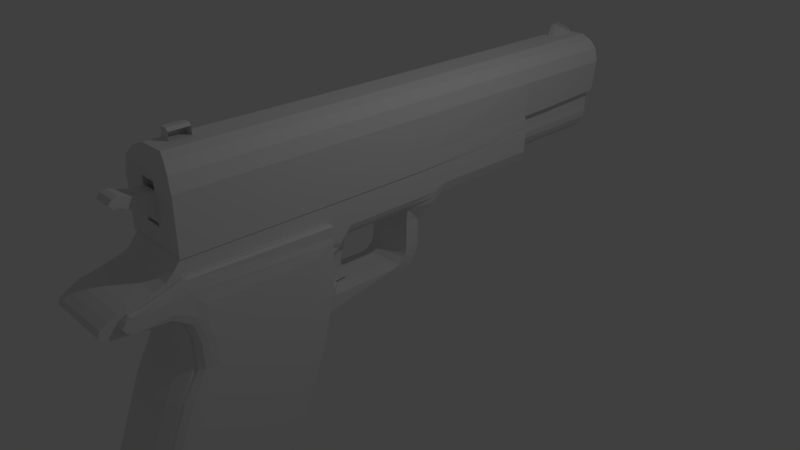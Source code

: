 # Source: 1911_Colt.blend  (saved by Blender 2.78.0; exported with 4.5.12 LTS)
import bpy
from mathutils import Matrix  # noqa: F401  (used for matrix-valued properties, if any)

bpy.ops.wm.read_factory_settings(use_empty=True)
scene = bpy.context.scene
scene.name = 'Scene'

# ---- collections
col_collection_1 = bpy.data.collections.new('Collection 1'); scene.collection.children.link(col_collection_1)

# ---- materials (node trees are filled in below, after node groups)
mat_material = bpy.data.materials.new('Material')
mat_material.alpha_threshold = 0.0
mat_material.use_transparent_shadow = False
mat_material.roughness = 0.5
mat_material.line_color = (0.0, 0.0, 0.0, 1.0)

# ---- material node trees

# ---- world
world_world = bpy.data.worlds.new('World'); scene.world = world_world
world_world.color = (0.05088, 0.05088, 0.05088)
world_world.use_sun_shadow = False
world_world.sun_shadow_jitter_overblur = 0.0
world_world.cycles.sampling_method = 'MANUAL'

# ---- cameras
cam_camera = bpy.data.cameras.new('Camera')
cam_camera.clip_end = 100.0
cam_camera.lens = 35.0
cam_camera.sensor_width = 32.0
cam_camera.sensor_height = 18.0
cam_camera.ortho_scale = 7.314
cam_camera.dof.focus_distance = 0.0
cam_camera.dof.aperture_fstop = 128.0

# ---- lights
light_lamp = bpy.data.lights.new('Lamp', 'POINT')
light_lamp.transmission_factor = 0.0
light_lamp.cutoff_distance = 30.0
light_lamp.energy = 100.0
light_lamp.shadow_buffer_clip_start = 1.001
light_lamp.shadow_soft_size = 0.1
light_lamp.shadow_maximum_resolution = 0.006
light_lamp.use_absolute_resolution = True

# ---- meshes
me_cylinder = bpy.data.meshes.new('Cylinder')
me_cylinder.from_pydata([(-1.057, -15.07, 24.63), (-1.059, -11.08, 23.76), (-1.045, -15.93, 20.64), (-1.048, -11.95, 19.77), (0.3467, -15.93, 20.64), (0.3443, -11.94, 19.78), (0.3349, -15.07, 24.63), (0.3325, -11.08, 23.76), (-1.061, -8.069, 23.11), (-1.049, -8.935, 19.12), (0.3307, -8.068, 23.11), (0.3424, -8.934, 19.12), (-1.063, -5.801, 22.62), (-1.051, -6.667, 18.63), (0.3293, -5.8, 22.62), (0.3411, -6.665, 18.63), (-1.057, -14.57, 24.52), (-1.045, -15.44, 20.53), (0.3346, -14.57, 24.52), (0.3464, -15.44, 20.53), (-1.044, -15.47, 20.32), (-1.044, -15.97, 20.43), (0.3477, -15.97, 20.43), (0.3474, -15.47, 20.32), (-1.043, -15.59, 19.79), (-1.043, -16.08, 19.9), (0.3493, -16.08, 19.91), (0.349, -15.58, 19.8), (-1.042, -15.67, 19.4), (-1.041, -16.17, 19.5), (0.3505, -16.17, 19.51), (0.3502, -15.67, 19.4), (-1.16, -15.69, 20.58), (0.3348, -14.82, 24.58), (0.3465, -15.69, 20.59), (-1.172, -14.82, 24.57), (-1.159, -15.72, 20.37), (0.3476, -15.72, 20.38), (-1.157, -15.83, 19.85), (0.3491, -15.83, 19.85), (-1.156, -15.92, 19.35), (0.3503, -15.92, 19.36), (-0.752, -4.854, 16.94), (-0.752, -3.979, 16.41), (-0.7081, -4.99, 15.73), (-0.7081, -4.05, 15.3), (0.4548, -4.854, 16.94), (0.4548, -3.979, 16.41), (0.4109, -4.99, 15.73), (0.4109, -4.05, 15.3), (-0.7081, -5.611, 15.91), (-0.752, -5.613, 17.27), (0.4109, -5.611, 15.91), (0.4548, -5.613, 17.27), (-0.7081, -5.994, 15.87), (-0.752, -6.027, 17.27), (0.4109, -5.994, 15.87), (0.4548, -6.027, 17.27), (-0.7081, -6.272, 15.83), (-0.752, -6.326, 17.27), (0.4109, -6.272, 15.83), (0.4548, -6.326, 17.27), (-0.7081, -6.576, 15.58), (-0.752, -6.654, 17.27), (0.4109, -6.576, 15.58), (0.4548, -6.654, 17.27), (0.1939, -4.944, 15.61), (0.1939, -3.93, 15.14), (0.1939, -4.854, 16.94), (0.1939, -3.979, 16.41), (0.1939, -5.613, 15.8), (0.1939, -5.613, 17.27), (0.1939, -6.027, 15.76), (0.1939, -6.027, 17.27), (0.1939, -6.326, 15.72), (0.1939, -6.326, 17.27), (0.1939, -6.654, 15.44), (0.1939, -6.654, 17.27), (-0.3342, -4.944, 15.61), (-0.3342, -3.979, 16.41), (-0.3342, -5.613, 15.8), (-0.3342, -6.027, 15.76), (-0.3342, -6.326, 15.72), (-0.3342, -6.654, 15.44), (-0.3342, -3.93, 15.14), (-0.3342, -4.854, 16.94), (-0.3342, -5.613, 17.27), (-0.3342, -6.027, 17.27), (-0.3342, -6.326, 17.27), (-0.3342, -6.654, 17.27), (-0.4419, 1.083, 23.08), (-0.4419, 2.021, 23.08), (-0.4419, 1.083, 22.14), (-0.4419, 2.021, 22.14), (-0.1078, 1.083, 23.08), (-0.1078, 2.021, 22.14), (-0.1078, 2.021, 23.08), (-0.1078, 1.083, 22.14), (0.02722, 1.083, 22.14), (0.02722, 1.906, 22.14), (0.02722, 1.083, 23.08), (0.02722, 1.906, 23.08), (0.0, 1.0, -0.9983), (0.1951, 0.9808, -0.9983), (0.3827, 0.9239, -0.9983), (0.5556, 0.8315, -0.9983), (0.7071, 0.7071, -0.9983), (0.8315, 0.5556, -0.9983), (0.9239, 0.3827, -0.9983), (0.9808, 0.1951, -0.9983), (1.0, 7.557e-08, -0.9983), (0.9808, -0.1951, -0.9983), (0.9239, -0.3827, -0.9983), (0.8315, -0.5556, -0.9983), (0.7071, -0.7071, -0.9983), (0.5556, -0.8315, -0.9983), (0.3827, -0.9239, -0.9983), (0.1951, -0.9808, -0.9983), (-3.258e-07, -1.0, -0.9983), (-0.1951, -0.9808, -0.9983), (-0.3827, -0.9239, -0.9983), (-0.5556, -0.8315, -0.9983), (-0.7071, -0.7071, -0.9983), (-0.8315, -0.5556, -0.9983), (-0.9239, -0.3827, -0.9983), (-0.9808, -0.1951, -0.9983), (-1.0, 9.657e-07, -0.9983), (-0.9808, 0.1951, -0.9983), (-0.9239, 0.3827, -0.9983), (-0.8315, 0.5556, -0.9983), (-0.7071, 0.7071, -0.9983), (-0.5556, 0.8315, -0.9983), (-0.3827, 0.9239, -0.9983), (-0.1951, 0.9808, -0.9983), (2.718e-08, 0.7711, -0.9983), (0.1504, 0.7563, -0.9983), (0.2951, 0.7124, -0.9983), (0.4284, 0.6412, -0.9983), (0.5453, 0.5453, -0.9983), (0.6412, 0.4284, -0.9983), (0.7124, 0.2951, -0.9983), (0.7563, 0.1504, -0.9983), (0.7711, 1.235e-07, -0.9983), (0.7563, -0.1504, -0.9983), (0.7124, -0.2951, -0.9983), (0.6412, -0.4284, -0.9983), (0.5453, -0.5453, -0.9983), (0.4284, -0.6412, -0.9983), (0.2951, -0.7124, -0.9983), (0.1504, -0.7563, -0.9983), (-2.241e-07, -0.7711, -0.9983), (-0.1504, -0.7563, -0.9983), (-0.2951, -0.7124, -0.9983), (-0.4284, -0.6412, -0.9983), (-0.5453, -0.5453, -0.9983), (-0.6412, -0.4284, -0.9983), (-0.7124, -0.2951, -0.9983), (-0.7563, -0.1504, -0.9983), (-0.7711, 8.099e-07, -0.9983), (-0.7563, 0.1504, -0.9983), (-0.7124, 0.2951, -0.9983), (-0.6412, 0.4284, -0.9983), (-0.5453, 0.5453, -0.9983), (-0.4284, 0.6412, -0.9983), (-0.2951, 0.7124, -0.9983), (-0.1504, 0.7563, -0.9983), (0.0, 1.0, 0.08972), (0.1951, 0.9808, 0.08972), (0.3827, 0.9239, 0.08972), (0.5556, 0.8315, 0.08972), (0.7071, 0.7071, 0.08972), (0.8315, 0.5556, 0.08972), (0.9239, 0.3827, 0.08972), (0.9808, 0.1951, 0.08972), (1.0, 7.942e-08, 0.08972), (0.9808, -0.1951, 0.08972), (0.9239, -0.3827, 0.08972), (0.8315, -0.5556, 0.08972), (0.7071, -0.7071, 0.08972), (0.5556, -0.8315, 0.08972), (0.3827, -0.9239, 0.08972), (0.1951, -0.9808, 0.08972), (-3.258e-07, -1.0, 0.08972), (-0.1951, -0.9808, 0.08972), (-0.3827, -0.9239, 0.08972), (-0.5556, -0.8315, 0.08972), (-0.7071, -0.7071, 0.08972), (-0.8315, -0.5556, 0.08972), (-0.9239, -0.3827, 0.08972), (-0.9808, -0.1951, 0.08972), (-1.0, 9.695e-07, 0.08972), (-0.9808, 0.1951, 0.08972), (-0.9239, 0.3827, 0.08972), (-0.8315, 0.5556, 0.08972), (-0.7071, 0.7071, 0.08972), (-0.5556, 0.8315, 0.08972), (-0.3827, 0.9239, 0.08972), (-0.1951, 0.9808, 0.08972), (-1.809, -13.84, 26.7), (-1.809, -7.93, 24.41), (-1.809, -14.6, 20.63), (-1.809, -8.103, 18.11), (-1.809, -5.581, 23.78), (-1.809, -5.753, 17.56), (-1.809, -4.645, 24.03), (-1.809, -4.817, 17.54), (-1.809, -2.802, 24.09), (-1.809, -2.974, 17.49), (-1.809, -4.139, 24.81), (-1.809, -3.054, 24.76), (-1.809, -4.041, 25.95), (-1.809, -3.349, 25.9), (-1.809, -4.019, 26.36), (-1.809, -3.389, 26.31), (0.4132, -14.6, 20.63), (0.4132, -8.103, 18.11), (0.4132, -13.84, 27.06), (0.4132, -7.93, 24.77), (0.4132, -5.753, 17.56), (0.4132, -5.581, 23.94), (0.4132, -4.817, 17.54), (0.4132, -4.645, 24.19), (0.4132, -2.974, 17.49), (0.4132, -2.802, 24.09), (0.4132, -4.196, 24.81), (0.4132, -3.054, 24.76), (0.4132, -4.098, 25.95), (0.4132, -3.349, 25.9), (0.4132, -4.019, 26.36), (0.4132, -3.389, 26.31), (-1.861, -3.723, 24.14), (-1.809, -3.896, 17.51), (-1.861, -3.625, 24.79), (-1.809, -3.723, 25.92), (-1.809, -3.704, 26.64), (0.4132, -3.704, 26.64), (0.4132, -3.896, 17.51), (-1.809, -3.435, 17.5), (0.4132, -3.499, 26.48), (0.4132, -3.435, 17.5), (-1.861, -3.263, 24.12), (-1.861, -3.34, 24.78), (-1.809, -3.536, 25.91), (-1.809, -3.499, 26.48), (-1.861, -4.184, 24.17), (-1.861, -3.911, 24.8), (-1.809, -3.911, 25.94), (-1.809, -3.882, 26.53), (-1.809, -4.357, 17.53), (0.4132, -3.882, 26.53), (0.4132, -4.357, 17.53), (-1.459, -14.6, 20.63), (-1.459, -7.93, 24.77), (-1.459, -5.581, 23.94), (-1.459, -4.645, 24.19), (-1.459, -2.802, 24.09), (-1.459, -4.196, 24.81), (-1.459, -3.054, 24.76), (-1.459, -4.098, 25.95), (-1.459, -3.349, 25.9), (-1.459, -4.019, 26.36), (-1.459, -3.389, 26.31), (-1.459, -8.103, 18.11), (-1.459, -13.84, 27.06), (-1.459, -5.753, 17.56), (-1.459, -4.817, 17.54), (-1.459, -2.974, 17.49), (-1.459, -3.704, 26.64), (-1.459, -3.896, 17.51), (-1.459, -3.499, 26.48), (-1.459, -3.435, 17.5), (-1.459, -4.357, 17.53), (-1.459, -3.882, 26.53), (-0.6402, -8.103, 18.11), (-0.6402, -13.84, 27.06), (-0.6402, -5.753, 17.56), (-0.6402, -4.817, 17.54), (-0.6402, -2.974, 17.49), (-0.6402, -3.896, 17.51), (-0.6402, -3.435, 17.5), (-0.6402, -4.357, 17.53), (-0.6402, -14.6, 20.63), (-0.6402, -7.93, 24.77), (-0.6402, -5.581, 23.94), (-0.6402, -4.645, 24.19), (-0.6402, -2.802, 24.09), (-0.6402, -4.196, 24.81), (-0.6402, -3.054, 24.76), (-0.6402, -4.098, 25.95), (-0.6402, -3.349, 25.9), (-0.6402, -4.019, 26.36), (-0.6402, -3.389, 26.31), (-0.6402, -3.704, 26.64), (-0.6402, -3.499, 26.48), (-0.6402, -3.882, 26.53), (-1.809, -6.928, 17.84), (-1.809, -6.756, 23.74), (0.4132, -6.756, 24.0), (0.4132, -6.928, 17.84), (-1.459, -6.756, 24.0), (-1.459, -6.928, 17.84), (-0.6402, -6.928, 17.84), (-0.6402, -6.756, 24.0), (-1.634, -14.6, 20.54), (-1.634, -7.93, 24.68), (-1.634, -5.581, 23.95), (-1.634, -4.645, 24.21), (-1.634, -2.742, 24.09), (-1.634, -4.218, 24.81), (-1.634, -2.994, 24.76), (-1.634, -4.119, 25.95), (-1.634, -3.289, 25.9), (-1.634, -4.068, 26.36), (-1.634, -3.329, 26.31), (-1.634, -3.704, 26.68), (-1.634, -3.499, 26.52), (-1.634, -3.882, 26.56), (-1.634, -8.103, 18.03), (-1.634, -13.84, 26.97), (-1.634, -5.753, 17.48), (-1.634, -4.817, 17.45), (-1.634, -2.914, 17.49), (-1.634, -3.896, 17.43), (-1.634, -3.435, 17.42), (-1.634, -4.357, 17.44), (-1.634, -6.756, 23.96), (-1.634, -6.928, 17.75), (-1.473, -7.03, 17.4), (-1.473, -5.855, 17.12), (-1.297, -5.855, 17.04), (-1.122, -5.855, 17.12), (-1.122, -7.03, 17.4), (-1.297, -7.03, 17.31), (-1.872, -13.8, 20.68), (-1.872, -13.11, 26.16), (-1.872, -7.777, 24.09), (-1.872, -7.933, 18.41), (-1.872, -5.657, 23.53), (-1.872, -5.813, 17.92), (-1.872, -6.873, 18.17), (-1.872, -6.717, 23.49), (-1.872, -4.813, 23.76), (-1.872, -4.969, 17.9), (-1.872, -4.397, 23.88), (-1.872, -3.566, 23.83), (-1.872, -3.982, 23.86), (-1.872, -4.553, 17.89), (-1.872, -4.137, 17.87), (-1.872, -3.721, 17.86), (-1.911, -12.75, 20.76), (-1.911, -12.16, 25.46), (-1.911, -7.578, 23.69), (-1.911, -7.711, 18.81), (-1.911, -5.757, 23.2), (-1.911, -5.891, 18.38), (-1.911, -6.801, 18.59), (-1.911, -6.667, 23.17), (-1.911, -5.032, 23.4), (-1.911, -5.165, 18.36), (-1.911, -4.675, 23.5), (-1.911, -3.96, 23.46), (-1.911, -4.317, 23.48), (-1.911, -4.808, 18.35), (-1.911, -4.451, 18.34), (-1.911, -4.094, 18.33), (1.974, -13.84, 26.7), (1.974, -7.93, 24.41), (1.974, -14.6, 20.63), (1.974, -8.103, 18.11), (1.974, -5.581, 23.78), (1.974, -5.753, 17.56), (1.974, -4.645, 24.03), (1.974, -4.817, 17.54), (1.974, -2.802, 24.09), (1.974, -2.974, 17.49), (1.974, -4.139, 24.81), (1.974, -3.054, 24.76), (1.974, -4.041, 25.95), (1.974, -3.349, 25.9), (1.974, -4.019, 26.36), (1.974, -3.389, 26.31), (-0.2484, -14.6, 20.63), (-0.2484, -8.103, 18.11), (-0.2484, -13.84, 27.06), (-0.2484, -7.93, 24.77), (-0.2484, -5.753, 17.56), (-0.2484, -5.581, 23.94), (-0.2484, -4.817, 17.54), (-0.2484, -4.645, 24.19), (-0.2484, -2.974, 17.49), (-0.2484, -2.802, 24.09), (-0.2484, -4.196, 24.81), (-0.2484, -3.054, 24.76), (-0.2484, -4.098, 25.95), (-0.2484, -3.349, 25.9), (-0.2484, -4.019, 26.36), (-0.2484, -3.389, 26.31), (2.026, -3.723, 24.14), (1.974, -3.896, 17.51), (2.026, -3.625, 24.79), (1.974, -3.723, 25.92), (1.974, -3.704, 26.64), (-0.2484, -3.704, 26.64), (-0.2484, -3.896, 17.51), (1.974, -3.435, 17.5), (-0.2484, -3.499, 26.48), (-0.2484, -3.435, 17.5), (2.026, -3.263, 24.12), (2.026, -3.34, 24.78), (1.974, -3.536, 25.91), (1.974, -3.499, 26.48), (2.026, -4.184, 24.17), (2.026, -3.911, 24.8), (1.974, -3.911, 25.94), (1.974, -3.882, 26.53), (1.974, -4.357, 17.53), (-0.2484, -3.882, 26.53), (-0.2484, -4.357, 17.53), (1.624, -14.6, 20.63), (1.624, -7.93, 24.77), (1.624, -5.581, 23.94), (1.624, -4.645, 24.19), (1.624, -2.802, 24.09), (1.624, -4.196, 24.81), (1.624, -3.054, 24.76), (1.624, -4.098, 25.95), (1.624, -3.349, 25.9), (1.624, -4.019, 26.36), (1.624, -3.389, 26.31), (1.624, -8.103, 18.11), (1.624, -13.84, 27.06), (1.624, -5.753, 17.56), (1.624, -4.817, 17.54), (1.624, -2.974, 17.49), (1.624, -3.704, 26.64), (1.624, -3.896, 17.51), (1.624, -3.499, 26.48), (1.624, -3.435, 17.5), (1.624, -4.357, 17.53), (1.624, -3.882, 26.53), (0.8051, -8.103, 18.11), (0.8051, -13.84, 27.06), (0.8051, -5.753, 17.56), (0.8051, -4.817, 17.54), (0.8051, -2.974, 17.49), (0.8051, -3.896, 17.51), (0.8051, -3.435, 17.5), (0.8051, -4.357, 17.53), (0.8051, -14.6, 20.63), (0.8051, -7.93, 24.77), (0.8051, -5.581, 23.94), (0.8051, -4.645, 24.19), (0.8051, -2.802, 24.09), (0.8051, -4.196, 24.81), (0.8051, -3.054, 24.76), (0.8051, -4.098, 25.95), (0.8051, -3.349, 25.9), (0.8051, -4.019, 26.36), (0.8051, -3.389, 26.31), (0.8051, -3.704, 26.64), (0.8051, -3.499, 26.48), (0.8051, -3.882, 26.53), (1.974, -6.928, 17.84), (1.974, -6.756, 23.74), (-0.2484, -6.756, 24.0), (-0.2484, -6.928, 17.84), (1.624, -6.756, 24.0), (1.624, -6.928, 17.84), (0.8051, -6.928, 17.84), (0.8051, -6.756, 24.0), (1.799, -14.6, 20.54), (1.799, -7.93, 24.68), (1.799, -5.581, 23.95), (1.799, -4.645, 24.21), (1.799, -2.742, 24.09), (1.799, -4.218, 24.81), (1.799, -2.994, 24.76), (1.799, -4.119, 25.95), (1.799, -3.289, 25.9), (1.799, -4.068, 26.36), (1.799, -3.329, 26.31), (1.799, -3.704, 26.68), (1.799, -3.499, 26.52), (1.799, -3.882, 26.56), (1.799, -8.103, 18.03), (1.799, -13.84, 26.97), (1.799, -5.753, 17.48), (1.799, -4.817, 17.45), (1.799, -2.914, 17.49), (1.799, -3.896, 17.43), (1.799, -3.435, 17.42), (1.799, -4.357, 17.44), (1.799, -6.756, 23.96), (1.799, -6.928, 17.75), (1.637, -7.03, 17.4), (1.637, -5.855, 17.12), (1.462, -5.855, 17.04), (1.287, -5.855, 17.12), (1.287, -7.03, 17.4), (1.462, -7.03, 17.31), (2.036, -13.8, 20.68), (2.036, -13.11, 26.16), (2.036, -7.777, 24.09), (2.036, -7.933, 18.41), (2.036, -5.657, 23.53), (2.036, -5.813, 17.92), (2.036, -6.873, 18.17), (2.036, -6.717, 23.49), (2.036, -4.813, 23.76), (2.036, -4.969, 17.9), (2.036, -4.397, 23.88), (2.036, -3.566, 23.83), (2.036, -3.982, 23.86), (2.036, -4.553, 17.89), (2.036, -4.137, 17.87), (2.036, -3.721, 17.86), (2.076, -12.75, 20.76), (2.076, -12.16, 25.46), (2.076, -7.578, 23.69), (2.076, -7.711, 18.81), (2.076, -5.757, 23.2), (2.076, -5.891, 18.38), (2.076, -6.801, 18.59), (2.076, -6.667, 23.17), (2.076, -5.032, 23.4), (2.076, -5.165, 18.36), (2.076, -4.675, 23.5), (2.076, -3.96, 23.46), (2.076, -4.317, 23.48), (2.076, -4.808, 18.35), (2.076, -4.451, 18.34), (2.076, -4.094, 18.33), (0.4988, 0.09196, 24.01), (0.4988, -1.191, 24.01), (0.4988, 0.09196, 24.29), (0.4988, -0.8492, 24.29), (-0.3574, 0.09196, 24.01), (-0.3574, -1.191, 24.01), (-0.3574, 0.09196, 24.29), (-0.3574, -0.8492, 24.29), (0.4988, -0.5357, 24.64), (0.4988, 0.09196, 24.64), (-0.3574, 0.09196, 24.64), (-0.3574, -0.5357, 24.64), (0.4988, -0.2507, 25.07), (0.4988, 0.2345, 25.07), (-0.3574, 0.2345, 25.07), (-0.3574, -0.2507, 25.07), (0.4988, -0.07965, 25.42), (0.4988, 0.3627, 25.42), (-0.3574, 0.3627, 25.42), (-0.3574, -0.07965, 25.42), (0.4988, -0.07965, 25.66), (0.4988, 0.3057, 25.66), (-0.3574, 0.3057, 25.66), (-0.3574, -0.07965, 25.66), (0.4988, -0.5496, 24.01), (0.4988, -0.3786, 24.29), (-0.3574, -0.3786, 24.29), (-0.3574, -0.5496, 24.01), (0.4988, -0.2219, 24.64), (-0.3574, -0.2219, 24.64), (0.4988, -0.008096, 25.07), (-0.3574, -0.008096, 25.07), (0.4988, 0.1415, 25.42), (-0.3574, 0.1415, 25.42), (0.4988, 0.113, 25.82), (-0.3574, 0.113, 25.82), (-1.556, -2.129, 24.07), (-1.556, 0.3358, 24.07), (-1.556, -2.186, 17.05), (-1.556, 0.2788, 17.05), (-1.376, 0.9786, 24.04), (-1.376, 0.9216, 17.05), (-0.5701, 1.569, 23.78), (-0.5701, 1.512, 17.05), (-1.556, 0.2469, 12.5), (-1.556, -2.218, 12.5), (-1.376, 0.8897, 12.5), (-0.5701, 1.48, 12.5), (-1.556, 0.2185, 5.148), (-1.078, -2.172, 5.148), (-1.376, 0.8613, 5.148), (-0.5701, 1.451, 5.148), (-1.556, 0.2185, 3.424), (-1.078, -2.172, 3.424), (-1.376, 0.8613, 3.424), (-0.5701, 1.451, 3.424), (-1.556, 0.2185, -0.0971), (-1.078, -2.172, -0.0971), (-1.376, 0.8613, -0.0971), (-0.5701, 1.451, -0.0971), (-0.5831, -3.441, 5.148), (-0.5831, -3.441, 3.424), (-0.5831, -3.441, -0.0971), (-0.9654, -1.931, -0.3026), (-1.341, 0.5281, -0.3112), (-0.9612, 1.14, -0.3112), (-1.021, 1.38, 23.93), (-1.023, 1.315, 17.05), (-1.023, 1.283, 12.5), (-1.023, 1.255, 5.148), (-1.023, 1.255, 3.424), (-1.023, 1.255, -0.0971), (-1.418, 0.2529, -0.3112), (-1.466, 0.6002, 17.05), (-1.466, 0.6572, 24.07), (-1.466, 0.5683, 12.5), (-1.466, 0.5399, 5.148), (-1.466, 0.5399, 3.424), (-1.466, 0.5399, -0.0971), (-1.264, 0.8034, -0.3112), (-1.042, -2.83, 5.148), (-1.042, -2.83, 3.424), (-1.042, -2.83, -0.0971), (-1.556, -1.464, 24.07), (-1.556, -1.521, 17.05), (-1.556, -1.553, 12.5), (-1.395, -1.474, 5.148), (-1.409, -1.433, 3.424), (-1.409, -1.305, -0.0971), (-1.556, -1.621, 17.05), (-1.556, -1.61, 12.5), (-1.092, -1.494, 5.148), (-1.092, -1.474, 3.424), (-1.092, -1.372, -0.0971), (-1.556, -1.755, 24.07), (-1.556, -1.981, 17.05), (-1.556, -2.013, 12.5), (-1.09, -1.923, 5.148), (-1.09, -1.887, 3.424), (-1.09, -1.825, -0.0971), (-0.9559, -2.204, -0.3026), (-1.556, -1.924, 24.07), (-1.094, -2.501, -0.0971), (-1.094, -2.501, 5.148), (-1.094, -2.501, 3.424), (-0.968, -2.463, -0.3026), (-0.8842, -3.159, 5.148), (-0.8842, -3.159, 3.424), (-0.8842, -3.159, -0.0971), (-1.556, 0.2191, 5.297), (-1.482, -2.171, 5.184), (-0.5701, 1.452, 5.297), (-1.376, 0.8618, 5.297), (-1.023, 1.255, 5.297), (-1.466, 0.5405, 5.297), (-1.489, -1.476, 5.275), (-1.495, -1.497, 5.275), (-1.494, -1.924, 5.203), (-1.341, 0.5281, -0.0971), (-1.264, 0.8034, -0.0971), (-0.9612, 1.14, -0.0971), (-1.418, 0.2529, -0.0971), (-0.5736, 1.309, -0.0971), (-1.292, -1.052, -0.0971), (-0.5736, 1.309, -0.3112), (-1.292, -1.052, -0.3112), (-0.9654, -1.931, -0.0971), (-0.9559, -2.204, -0.0971), (-0.968, -2.463, -0.0971), (-0.8029, -2.981, -0.0971), (-0.9275, -2.722, -0.0971), (-0.9669, -1.574, -0.0971), (-0.8029, -2.981, -0.3026), (-0.9275, -2.722, -0.3026), (-0.9669, -1.574, -0.3026), (-1.386, -2.111, 17.05), (-1.386, 0.3358, 24.07), (-1.225, 0.96, 24.04), (-0.5048, 1.569, 23.78), (-1.386, -2.143, 12.5), (-0.9592, -2.172, 5.148), (-0.5165, -3.446, 5.148), (-0.5165, -3.446, 3.424), (-0.5165, -3.446, -0.0971), (-1.386, -2.054, 24.07), (-0.5048, 1.512, 17.05), (-0.5048, 1.48, 12.5), (-0.5048, 1.451, 5.148), (-0.5048, 1.451, 3.424), (-0.5048, 1.451, -0.0971), (-1.262, 0.2529, -0.3112), (-0.9074, 1.361, 23.93), (-1.306, 0.6479, 24.07), (-0.927, -2.83, 5.148), (-1.254, -1.316, -0.0971), (-1.386, -1.464, 24.07), (-1.386, -1.755, 24.07), (-0.9717, -1.384, -0.0971), (-1.386, -1.924, 24.07), (-0.9729, -2.501, 5.148), (-0.7856, -3.159, -0.0971), (-0.7856, -3.159, 5.148), (-0.5048, 1.452, 5.297), (-0.9678, -2.171, 5.297), (-0.5079, 1.309, -0.0971), (-1.15, -1.061, -0.0971), (-1.125, 0.7875, -0.3112), (-0.5079, 1.309, -0.3112), (-0.8544, 1.124, -0.3112), (-1.194, 0.5202, -0.3112), (-1.15, -1.061, -0.3112), (-0.8595, -1.583, -0.0971), (-0.7129, -2.981, -0.0971), (-0.8497, -2.204, -0.3026), (-0.8243, -2.722, -0.3026), (-0.8595, -1.583, -0.3026), (-0.8582, -1.934, -0.3026), (-0.8605, -2.463, -0.3026), (-0.7129, -2.981, -0.3026), (-1.471, -2.111, 17.05), (-1.471, 0.3358, 24.07), (-1.301, 0.9693, 24.04), (-0.5374, 1.569, 23.78), (-1.471, -2.143, 12.5), (-1.019, -2.172, 5.148), (-0.5498, -3.443, 5.148), (-0.5498, -3.443, 3.424), (-0.5498, -3.443, -0.0971), (-0.9641, 1.37, 23.93), (-1.386, 0.6525, 24.07), (-1.471, -1.464, 24.07), (-1.471, -1.755, 24.07), (-1.471, -1.924, 24.07), (-0.8349, -3.159, -0.0971), (-0.5374, 1.452, 5.297), (-0.7579, -2.981, -0.0971), (-0.9028, -2.204, -0.3026), (-0.8759, -2.722, -0.3026), (-0.9143, -2.463, -0.3026), (-0.7579, -2.981, -0.3026), (-1.471, -2.054, 24.07), (-0.5374, 1.512, 17.05), (-0.5374, 1.48, 12.5), (-0.5374, 1.451, 5.148), (-0.5374, 1.451, 3.424), (-0.5374, 1.451, -0.0971), (-1.34, 0.2529, -0.3112), (-0.9847, -2.83, 5.148), (-1.331, -1.311, -0.0971), (-1.032, -1.378, -0.0971), (-1.033, -2.501, 5.148), (-0.8349, -3.159, 5.148), (-1.028, -2.171, 5.297), (-0.5407, 1.309, -0.0971), (-1.221, -1.057, -0.0971), (-1.195, 0.7954, -0.3112), (-0.5407, 1.309, -0.3112), (-0.9078, 1.132, -0.3112), (-1.267, 0.5242, -0.3112), (-1.221, -1.057, -0.3112), (-0.9132, -1.578, -0.0971), (-0.9132, -1.578, -0.3026), (-0.9118, -1.933, -0.3026), (-0.3884, -2.054, 24.07), (-0.1218, 1.512, 17.05), (-0.1218, 1.48, 12.5), (-0.1218, 1.451, 5.148), (-0.1218, 1.451, 3.424), (-0.1218, 1.451, -0.0971), (-0.3511, 0.2529, -0.3112), (-0.2496, -2.83, 5.148), (-0.3486, -1.376, -0.0971), (-0.2631, -1.45, -0.0971), (-0.2635, -2.501, 5.148), (-0.2068, -3.159, 5.148), (-0.2619, -2.171, 5.297), (-0.1228, 1.309, -0.0971), (-0.317, -1.113, -0.0971), (-0.3096, 0.6941, -0.3112), (-0.1228, 1.309, -0.3112), (-0.2276, 1.024, -0.3112), (-0.3303, 0.4735, -0.3112), (-0.317, -1.113, -0.3112), (-0.2292, -1.636, -0.0971), (-0.2292, -1.636, -0.3026), (-0.2288, -1.957, -0.3026), (-0.3884, -2.111, 17.05), (-0.3884, 0.3358, 24.07), (-0.3399, 0.851, 24.11), (-0.1218, 1.569, 23.78), (-0.3884, -2.143, 12.5), (-0.2593, -2.172, 5.148), (-0.1254, -3.475, 5.148), (-0.1254, -3.475, 3.424), (-0.1254, -3.475, -0.0971), (-0.2423, 1.261, 24.02), (-0.3642, 0.5934, 24.07), (-0.3884, -1.464, 24.07), (-0.3884, -1.755, 24.07), (-0.3884, -1.924, 24.07), (-0.2068, -3.159, -0.0971), (-0.1218, 1.452, 5.297), (-0.1848, -2.981, -0.0971), (-0.2262, -2.204, -0.3026), (-0.2185, -2.722, -0.3026), (-0.2295, -2.463, -0.3026), (-0.1848, -2.981, -0.3026), (-1.044, -2.111, 17.05), (-1.044, 0.3358, 24.07), (-0.9224, 0.9227, 24.07), (-0.3737, 1.569, 23.78), (-1.044, -2.143, 12.5), (-0.7196, -2.172, 5.148), (-0.3826, -3.456, 5.148), (-0.3826, -3.456, 3.424), (-0.3826, -3.456, -0.0971), (-0.6798, 1.321, 23.95), (-0.9834, 0.6292, 24.07), (-1.044, -1.464, 24.07), (-1.044, -1.755, 24.07), (-1.044, -1.924, 24.07), (-0.5875, -3.159, -0.0971), (-0.3737, 1.452, 5.297), (-0.5322, -2.981, -0.0971), (-0.6362, -2.204, -0.3026), (-0.6169, -2.722, -0.3026), (-0.6445, -2.463, -0.3026), (-0.5322, -2.981, -0.3026), (-1.044, -2.054, 24.07), (-0.3737, 1.512, 17.05), (-0.3737, 1.48, 12.5), (-0.3737, 1.451, 5.148), (-0.3737, 1.451, 3.424), (-0.3737, 1.451, -0.0971), (-0.9505, 0.2529, -0.3112), (-0.6951, -2.83, 5.148), (-0.9443, -1.336, -0.0971), (-0.7292, -1.406, -0.0971), (-0.7301, -2.501, 5.148), (-0.5875, -3.159, 5.148), (-0.7262, -2.171, 5.297), (-0.3761, 1.309, -0.0971), (-0.8647, -1.079, -0.0971), (-0.846, 0.7555, -0.3112), (-0.3761, 1.309, -0.3112), (-0.6399, 1.09, -0.3112), (-0.8982, 0.5042, -0.3112), (-0.8647, -1.079, -0.3112), (-0.6438, -1.601, -0.0971), (-0.6438, -1.601, -0.3026), (-0.6427, -1.942, -0.3026), (-0.3582, 0.2649, 24.07), (-0.3373, 0.4873, 24.07), (-0.3582, -1.288, 24.07), (-0.3582, 0.2649, 23.77), (-0.3373, 0.4873, 23.77), (-0.3582, -1.288, 23.77), (1.644, -2.129, 24.07), (1.644, 0.3358, 24.07), (1.644, -2.186, 17.05), (1.644, 0.2788, 17.05), (1.465, 0.9786, 24.04), (1.465, 0.9216, 17.05), (0.6587, 1.569, 23.78), (0.6587, 1.512, 17.05), (1.644, 0.2469, 12.5), (1.644, -2.218, 12.5), (1.465, 0.8897, 12.5), (0.6587, 1.48, 12.5), (1.644, 0.2185, 5.148), (1.167, -2.172, 5.148), (1.465, 0.8613, 5.148), (0.6587, 1.451, 5.148), (1.644, 0.2185, 3.424), (1.167, -2.172, 3.424), (1.465, 0.8613, 3.424), (0.6587, 1.451, 3.424), (1.644, 0.2185, -0.0971), (1.167, -2.172, -0.0971), (1.465, 0.8613, -0.0971), (0.6587, 1.451, -0.0971), (0.6718, -3.441, 5.148), (0.6718, -3.441, 3.424), (0.6718, -3.441, -0.0971), (0.04431, -2.111, 17.05), (0.04431, -2.054, 24.07), (0.04431, 0.2649, 23.77), (0.04431, 0.8533, 24.11), (0.04431, 1.512, 17.05), (0.04431, 1.569, 23.78), (0.04431, -2.143, 12.5), (0.04431, 1.48, 12.5), (0.04431, -2.172, 5.148), (0.04431, 1.451, 5.148), (0.04431, 1.451, 3.424), (1.054, -1.931, -0.3026), (1.43, 0.5281, -0.3112), (1.05, 1.14, -0.3112), (0.04431, 1.451, -0.0971), (0.04431, -3.488, 5.148), (0.04431, -3.488, 3.424), (0.04431, -3.488, -0.0971), (1.109, 1.38, 23.93), (1.111, 1.315, 17.05), (1.111, 1.283, 12.5), (1.111, 1.255, 5.148), (1.111, 1.255, 3.424), (1.111, 1.255, -0.0971), (1.506, 0.2529, -0.3112), (0.04431, 1.211, 24.02), (1.555, 0.6002, 17.05), (1.555, 0.6572, 24.07), (1.555, 0.5683, 12.5), (1.555, 0.5399, 5.148), (1.555, 0.5399, 3.424), (1.555, 0.5399, -0.0971), (1.353, 0.8034, -0.3112), (0.04431, 0.5698, 24.07), (1.131, -2.83, 5.148), (1.131, -2.83, 3.424), (1.131, -2.83, -0.0971), (0.04431, -2.204, -0.3026), (0.04431, -2.83, 5.148), (1.644, -1.464, 24.07), (1.644, -1.521, 17.05), (1.644, -1.553, 12.5), (1.484, -1.474, 5.148), (1.497, -1.433, 3.424), (1.497, -1.305, -0.0971), (0.04431, -1.402, -0.0971), (0.04431, -1.464, 24.07), (1.644, -1.621, 17.05), (1.644, -1.61, 12.5), (1.181, -1.494, 5.148), (1.181, -1.474, 3.424), (1.181, -1.372, -0.0971), (0.04431, -1.479, -0.0971), (0.04431, -1.755, 24.07), (1.644, -1.755, 24.07), (1.644, -1.981, 17.05), (1.644, -2.013, 12.5), (1.179, -1.923, 5.148), (1.179, -1.887, 3.424), (1.179, -1.825, -0.0971), (1.045, -2.204, -0.3026), (0.04431, -1.924, 24.07), (1.644, -1.924, 24.07), (1.182, -2.501, -0.0971), (1.182, -2.501, 5.148), (1.182, -2.501, 3.424), (1.057, -2.463, -0.3026), (0.04431, -2.501, 5.148), (0.9728, -3.159, 5.148), (0.9728, -3.159, 3.424), (0.04431, -3.159, -0.0971), (0.04431, -3.159, 5.148), (0.9728, -3.159, -0.0971), (1.644, 0.2191, 5.297), (1.57, -2.171, 5.184), (0.6587, 1.452, 5.297), (1.465, 0.8618, 5.297), (0.04431, -2.171, 5.297), (0.04431, 1.452, 5.297), (1.111, 1.255, 5.297), (1.555, 0.5405, 5.297), (1.577, -1.476, 5.275), (1.584, -1.497, 5.275), (1.582, -1.924, 5.203), (1.43, 0.5281, -0.0971), (1.353, 0.8034, -0.0971), (1.05, 1.14, -0.0971), (1.506, 0.2529, -0.0971), (0.6622, 1.309, -0.0971), (0.04431, 1.309, -0.0971), (1.38, -1.052, -0.0971), (0.04431, -1.135, -0.0971), (0.04431, 0.2529, -0.3112), (0.04431, 0.6536, -0.3112), (0.6622, 1.309, -0.3112), (0.04431, 1.309, -0.3112), (0.04431, 0.9811, -0.3112), (0.04431, 0.4533, -0.3112), (1.38, -1.052, -0.3112), (0.04431, -1.135, -0.3112), (1.054, -1.931, -0.0971), (1.045, -2.204, -0.0971), (1.057, -2.463, -0.0971), (0.8915, -2.981, -0.0971), (1.016, -2.722, -0.0971), (1.056, -1.574, -0.0971), (0.04431, -1.659, -0.0971), (0.04431, -2.981, -0.0971), (0.04431, -1.967, -0.3026), (0.8915, -2.981, -0.3026), (1.016, -2.722, -0.3026), (0.04431, -2.463, -0.3026), (0.04431, -2.722, -0.3026), (1.056, -1.574, -0.3026), (0.04431, -1.659, -0.3026), (0.04431, -2.981, -0.3026), (1.474, -2.111, 17.05), (1.474, 0.3358, 24.07), (1.314, 0.96, 24.04), (0.5934, 1.569, 23.78), (1.474, -2.143, 12.5), (1.048, -2.172, 5.148), (0.6051, -3.446, 5.148), (0.6051, -3.446, 3.424), (0.6051, -3.446, -0.0971), (1.474, -2.054, 24.07), (0.5934, 1.512, 17.05), (0.5934, 1.48, 12.5), (0.5934, 1.451, 5.148), (0.5934, 1.451, 3.424), (0.5934, 1.451, -0.0971), (1.351, 0.2529, -0.3112), (0.9961, 1.361, 23.93), (1.394, 0.6479, 24.07), (1.016, -2.83, 5.148), (1.343, -1.316, -0.0971), (1.474, -1.464, 24.07), (1.474, -1.755, 24.07), (1.06, -1.384, -0.0971), (1.474, -1.924, 24.07), (1.062, -2.501, 5.148), (0.8742, -3.159, -0.0971), (0.8742, -3.159, 5.148), (0.5934, 1.452, 5.297), (1.056, -2.171, 5.297), (0.5966, 1.309, -0.0971), (1.238, -1.061, -0.0971), (1.214, 0.7875, -0.3112), (0.5966, 1.309, -0.3112), (0.9431, 1.124, -0.3112), (1.282, 0.5202, -0.3112), (1.238, -1.061, -0.3112), (0.9481, -1.583, -0.0971), (0.8016, -2.981, -0.0971), (0.9383, -2.204, -0.3026), (0.9129, -2.722, -0.3026), (0.9481, -1.583, -0.3026), (0.9468, -1.934, -0.3026), (0.9491, -2.463, -0.3026), (0.8016, -2.981, -0.3026), (1.559, -2.111, 17.05), (1.559, 0.3358, 24.07), (1.39, 0.9693, 24.04), (0.626, 1.569, 23.78), (1.559, -2.143, 12.5), (1.107, -2.172, 5.148), (0.6384, -3.443, 5.148), (0.6384, -3.443, 3.424), (0.6384, -3.443, -0.0971), (1.053, 1.37, 23.93), (1.474, 0.6525, 24.07), (1.559, -1.464, 24.07), (1.559, -1.755, 24.07), (1.559, -1.924, 24.07), (0.9235, -3.159, -0.0971), (0.626, 1.452, 5.297), (0.8465, -2.981, -0.0971), (0.9914, -2.204, -0.3026), (0.9645, -2.722, -0.3026), (1.003, -2.463, -0.3026), (0.8465, -2.981, -0.3026), (1.559, -2.054, 24.07), (0.626, 1.512, 17.05), (0.626, 1.48, 12.5), (0.626, 1.451, 5.148), (0.626, 1.451, 3.424), (0.626, 1.451, -0.0971), (1.429, 0.2529, -0.3112), (1.073, -2.83, 5.148), (1.42, -1.311, -0.0971), (1.121, -1.378, -0.0971), (1.122, -2.501, 5.148), (0.9235, -3.159, 5.148), (1.117, -2.171, 5.297), (0.6294, 1.309, -0.0971), (1.309, -1.057, -0.0971), (1.283, 0.7954, -0.3112), (0.6294, 1.309, -0.3112), (0.9965, 1.132, -0.3112), (1.356, 0.5242, -0.3112), (1.309, -1.057, -0.3112), (1.002, -1.578, -0.0971), (1.002, -1.578, -0.3026), (1.0, -1.933, -0.3026), (0.477, -2.054, 24.07), (0.2105, 1.512, 17.05), (0.2105, 1.48, 12.5), (0.2105, 1.451, 5.148), (0.2105, 1.451, 3.424), (0.2105, 1.451, -0.0971), (0.4397, 0.2529, -0.3112), (0.3382, -2.83, 5.148), (0.4372, -1.376, -0.0971), (0.3517, -1.45, -0.0971), (0.3521, -2.501, 5.148), (0.2954, -3.159, 5.148), (0.3506, -2.171, 5.297), (0.2114, 1.309, -0.0971), (0.4056, -1.113, -0.0971), (0.3982, 0.6941, -0.3112), (0.2114, 1.309, -0.3112), (0.3163, 1.024, -0.3112), (0.4189, 0.4735, -0.3112), (0.4056, -1.113, -0.3112), (0.3178, -1.636, -0.0971), (0.3178, -1.636, -0.3026), (0.3174, -1.957, -0.3026), (0.477, -2.111, 17.05), (0.477, 0.3358, 24.07), (0.4285, 0.851, 24.11), (0.2105, 1.569, 23.78), (0.477, -2.143, 12.5), (0.348, -2.172, 5.148), (0.214, -3.475, 5.148), (0.214, -3.475, 3.424), (0.214, -3.475, -0.0971), (0.3309, 1.261, 24.02), (0.4528, 0.5934, 24.07), (0.477, -1.464, 24.07), (0.477, -1.755, 24.07), (0.477, -1.924, 24.07), (0.2954, -3.159, -0.0971), (0.2105, 1.452, 5.297), (0.2734, -2.981, -0.0971), (0.3148, -2.204, -0.3026), (0.3071, -2.722, -0.3026), (0.3181, -2.463, -0.3026), (0.2734, -2.981, -0.3026), (1.133, -2.111, 17.05), (1.133, 0.3358, 24.07), (1.011, 0.9227, 24.07), (0.4623, 1.569, 23.78), (1.133, -2.143, 12.5), (0.8082, -2.172, 5.148), (0.4712, -3.456, 5.148), (0.4712, -3.456, 3.424), (0.4712, -3.456, -0.0971), (0.7684, 1.321, 23.95), (1.072, 0.6292, 24.07), (1.133, -1.464, 24.07), (1.133, -1.755, 24.07), (1.133, -1.924, 24.07), (0.6761, -3.159, -0.0971), (0.4623, 1.452, 5.297), (0.6208, -2.981, -0.0971), (0.7249, -2.204, -0.3026), (0.7055, -2.722, -0.3026), (0.7331, -2.463, -0.3026), (0.6208, -2.981, -0.3026), (1.133, -2.054, 24.07), (0.4623, 1.512, 17.05), (0.4623, 1.48, 12.5), (0.4623, 1.451, 5.148), (0.4623, 1.451, 3.424), (0.4623, 1.451, -0.0971), (1.039, 0.2529, -0.3112), (0.7837, -2.83, 5.148), (1.033, -1.336, -0.0971), (0.8178, -1.406, -0.0971), (0.8187, -2.501, 5.148), (0.6761, -3.159, 5.148), (0.8148, -2.171, 5.297), (0.4647, 1.309, -0.0971), (0.9534, -1.079, -0.0971), (0.9346, 0.7555, -0.3112), (0.4647, 1.309, -0.3112), (0.7285, 1.09, -0.3112), (0.9868, 0.5042, -0.3112), (0.9534, -1.079, -0.3112), (0.7324, -1.601, -0.0971), (0.7324, -1.601, -0.3026), (0.7313, -1.942, -0.3026), (0.04431, 0.4669, 24.07), (0.04431, -1.288, 24.07), (0.4469, 0.2649, 24.07), (0.4259, 0.4873, 24.07), (0.4469, -1.288, 24.07), (0.04431, 0.4669, 23.77), (0.04431, -1.288, 23.77), (0.4469, 0.2649, 23.77), (0.4259, 0.4873, 23.77), (0.4469, -1.288, 23.77), (-1.104, -6.684, 17.2), (-1.462, -5.887, 24.02), (-1.104, -7.415, 17.34), (-1.314, -15.41, 20.46), (-1.54, -6.67, 24.08), (-1.54, -14.55, 27.08), (-1.462, -5.29, 24.07), (-0.8936, -6.09, 17.11), (-1.462, -4.895, 24.18), (-1.055, -5.306, 17.09), (-1.462, -4.591, 24.4), (-1.164, -4.741, 16.86), (-1.462, -2.071, 24.0), (-1.462, -2.099, 16.8), (-1.462, -4.255, 26.13), (-1.462, -3.172, 26.14), (-1.462, -4.236, 26.55), (-1.462, -3.285, 26.57), (-1.462, -4.184, 26.93), (-1.462, -3.465, 26.95), (-1.462, -4.078, 27.26), (-1.462, -3.667, 27.27), (-1.354, -4.031, 11.47), (-1.462, -2.103, 11.44), (-1.296, -3.723, 5.233), (-1.462, -2.171, 5.198), (-1.462, -3.041, 25.17), (-1.462, -4.389, 25.35), (-1.462, -4.447, 25.07), (-1.462, -2.855, 24.68), (-1.462, -2.107, 16.24), (-1.093, -4.005, 16.28), (-1.462, -2.11, 10.95), (-1.296, -3.698, 10.65), (-1.093, -4.024, 12.7), (-1.462, -2.104, 12.67), (-0.8759, -4.864, 11.85), (-1.04, -4.589, 12.7), (-0.8759, -5.664, 11.83), (-1.04, -5.528, 12.71), (-0.8759, -6.037, 11.84), (-1.04, -5.807, 12.71), (-0.8759, -6.397, 11.92), (-1.04, -6.057, 12.73), (-0.8759, -6.648, 12.04), (-1.04, -6.259, 12.77), (-0.8759, -7.02, 12.36), (-1.04, -6.429, 12.86), (-0.8759, -7.244, 12.81), (-1.04, -6.682, 13.15), (-0.8759, -7.32, 13.24), (-1.04, -6.748, 13.41), (-0.4287, -6.67, 24.58), (-0.3543, -15.41, 19.85), (-0.3543, -5.887, 24.27), (-0.3543, -5.29, 24.32), (-0.3543, -4.895, 24.44), (-0.3543, -4.591, 24.63), (-0.3543, -2.071, 24.0), (-0.3543, -4.318, 26.13), (-0.3543, -3.172, 26.14), (-0.3543, -4.236, 26.55), (-0.3543, -3.285, 26.57), (-0.3543, -4.184, 26.93), (-0.3543, -3.465, 26.95), (-0.3543, -4.078, 27.26), (-0.3543, -3.667, 27.27), (-0.3543, -4.452, 25.35), (-0.3543, -4.489, 25.07), (-0.3543, -2.107, 16.24), (-0.3543, -2.11, 10.95), (-0.3543, -2.104, 12.67), (-0.4287, -14.55, 27.57), (-0.3543, -7.415, 16.72), (-0.3543, -2.099, 16.8), (-0.3543, -4.2, 11.47), (-0.3543, -2.103, 11.44), (-0.3543, -4.002, 5.233), (-0.3543, -2.171, 5.198), (-0.3543, -3.041, 25.17), (-0.3543, -2.855, 24.68), (-0.3543, -3.978, 10.65), (-0.3543, -4.596, 11.78), (-0.3543, -5.535, 11.76), (-0.3543, -5.974, 11.77), (-0.3543, -6.396, 11.87), (-0.3543, -6.691, 12.0), (-0.3543, -7.128, 12.38), (-0.3543, -7.391, 12.91), (-0.3543, -7.481, 13.42), (-1.012, -6.67, 24.41), (-0.8768, -15.41, 20.15), (-1.012, -5.887, 24.17), (-1.012, -5.29, 24.22), (-1.012, -4.895, 24.33), (-1.012, -4.591, 24.63), (-1.012, -2.071, 24.0), (-1.012, -4.318, 26.13), (-1.012, -3.172, 26.14), (-1.012, -4.236, 26.55), (-1.012, -3.285, 26.57), (-1.012, -4.184, 26.93), (-1.012, -3.465, 26.95), (-1.012, -4.078, 27.26), (-1.012, -3.667, 27.27), (-1.012, -4.452, 25.35), (-1.012, -4.489, 25.07), (-1.012, -2.107, 16.24), (-1.012, -2.11, 10.95), (-1.012, -2.104, 12.67), (-1.012, -14.55, 27.4), (-0.6665, -7.415, 17.03), (-1.012, -2.099, 16.8), (-1.012, -4.031, 11.47), (-1.012, -2.103, 11.44), (-1.012, -3.833, 5.233), (-1.012, -2.171, 5.198), (-1.012, -3.041, 25.17), (-1.012, -2.855, 24.68), (-1.012, -3.809, 10.65), (-0.5903, -4.596, 11.78), (-0.5903, -5.535, 11.76), (-0.5903, -5.974, 11.77), (-0.5903, -6.396, 11.87), (-0.5903, -6.691, 12.0), (-0.5903, -7.128, 12.38), (-0.5903, -7.391, 12.91), (-0.5903, -7.481, 13.42), (-1.462, -3.913, 24.32), (-1.462, -4.038, 16.84), (-1.462, -3.875, 26.13), (-1.462, -3.884, 26.56), (-1.462, -3.88, 26.93), (-1.462, -3.839, 27.35), (-1.462, -3.476, 11.47), (-1.462, -3.246, 5.226), (-1.462, -3.954, 25.31), (-1.462, -3.962, 24.99), (-1.462, -3.456, 16.27), (-1.462, -3.214, 10.71), (-1.462, -3.471, 12.69), (-0.3543, -3.839, 27.35), (-0.3543, -3.246, 5.226), (-1.012, -3.839, 27.35), (-1.012, -3.246, 5.226), (-1.334, -4.39, 16.85), (-1.408, -3.754, 11.47), (-1.379, -3.484, 5.23), (-1.34, -3.731, 16.27), (-1.379, -3.456, 10.68), (-1.34, -3.748, 12.7), (-1.462, -4.252, 24.36), (-1.462, -4.065, 26.13), (-1.462, -4.06, 26.56), (-1.462, -4.032, 26.93), (-1.462, -3.958, 27.35), (-1.462, -4.171, 25.33), (-1.462, -4.205, 25.03), (-0.3543, -3.958, 27.35), (-0.3543, -3.624, 5.23), (-1.012, -3.958, 27.35), (-1.012, -3.54, 5.23), (-1.619, -6.613, 17.68), (-1.641, -7.349, 17.82), (-1.57, -15.34, 21.05), (-1.547, -6.019, 17.7), (-1.547, -5.188, 17.58), (-1.498, -4.728, 17.53), (-1.462, -2.096, 17.44), (-0.3543, -15.34, 20.53), (-0.3543, -2.096, 17.44), (-1.012, -15.34, 20.78), (-1.012, -2.096, 17.44), (-1.462, -4.027, 17.51), (-1.504, -4.377, 17.52), (-1.295, -14.71, 20.19), (-1.54, -13.86, 27.03), (-0.3543, -14.71, 19.57), (-0.4287, -13.86, 27.53), (-0.8583, -14.71, 19.88), (-1.012, -13.86, 27.36), (-1.576, -14.63, 20.77), (-1.54, -8.013, 24.81), (-1.139, -8.778, 17.87), (-0.3543, -8.778, 17.26), (-0.4287, -8.013, 25.31), (-0.7024, -8.778, 17.56), (-1.012, -8.013, 25.14), (-1.629, -8.71, 18.37), (1.235, -6.684, 17.2), (1.593, -5.887, 24.02), (1.235, -7.415, 17.34), (1.445, -15.41, 20.46), (1.671, -6.67, 24.08), (1.671, -14.55, 27.08), (1.593, -5.29, 24.07), (1.025, -6.09, 17.11), (1.593, -4.895, 24.18), (1.186, -5.306, 17.09), (1.593, -4.591, 24.4), (1.295, -4.741, 16.86), (1.593, -2.071, 24.0), (1.593, -2.099, 16.8), (1.593, -4.255, 26.13), (1.593, -3.172, 26.14), (1.593, -4.236, 26.55), (1.593, -3.285, 26.57), (1.593, -4.184, 26.93), (1.593, -3.465, 26.95), (1.593, -4.078, 27.26), (1.593, -3.667, 27.27), (1.485, -4.031, 11.47), (1.593, -2.103, 11.44), (1.428, -3.723, 5.233), (1.593, -2.171, 5.198), (1.593, -3.041, 25.17), (1.593, -4.389, 25.35), (1.593, -4.447, 25.07), (1.593, -2.855, 24.68), (1.593, -2.107, 16.24), (1.224, -4.005, 16.28), (1.593, -2.11, 10.95), (1.428, -3.698, 10.65), (1.224, -4.024, 12.7), (1.593, -2.104, 12.67), (1.007, -4.864, 11.85), (1.172, -4.589, 12.7), (1.007, -5.664, 11.83), (1.172, -5.528, 12.71), (1.007, -6.037, 11.84), (1.172, -5.807, 12.71), (1.007, -6.397, 11.92), (1.172, -6.057, 12.73), (1.007, -6.648, 12.04), (1.172, -6.259, 12.77), (1.007, -7.02, 12.36), (1.172, -6.429, 12.86), (1.007, -7.244, 12.81), (1.172, -6.682, 13.15), (1.007, -7.32, 13.24), (1.172, -6.748, 13.41), (0.06566, -6.67, 24.71), (0.06566, -14.55, 27.7), (0.06566, -7.415, 16.53), (0.06566, -15.41, 19.65), (0.06566, -5.887, 24.27), (0.06566, -5.29, 24.32), (0.06566, -4.895, 24.44), (0.06566, -4.591, 24.63), (0.06566, -2.099, 16.8), (0.06566, -2.071, 24.0), (0.06566, -4.318, 26.13), (0.06566, -3.172, 26.14), (0.06566, -4.236, 26.55), (0.06566, -3.285, 26.57), (0.06566, -4.184, 26.93), (0.06566, -3.465, 26.95), (0.06566, -4.078, 27.26), (0.06566, -3.667, 27.27), (0.06566, -4.163, 11.27), (0.06566, -2.103, 11.44), (0.06566, -4.038, 5.233), (0.06566, -2.171, 5.198), (0.06566, -4.452, 25.35), (0.06566, -3.041, 25.17), (0.06566, -2.855, 24.68), (0.06566, -4.489, 25.07), (0.06566, -2.107, 16.24), (0.06566, -4.014, 10.65), (0.06566, -2.11, 10.95), (0.06566, -2.104, 12.67), (0.06566, -4.596, 11.78), (0.06566, -5.535, 11.76), (0.06566, -5.974, 11.77), (0.06566, -6.396, 11.87), (0.06566, -6.691, 12.0), (0.06566, -7.128, 12.38), (0.06566, -7.391, 12.91), (0.06566, -7.481, 13.42), (0.56, -6.67, 24.58), (0.4856, -15.41, 19.85), (0.4856, -5.887, 24.27), (0.4856, -5.29, 24.32), (0.4856, -4.895, 24.44), (0.4856, -4.591, 24.63), (0.4856, -2.071, 24.0), (0.4856, -4.318, 26.13), (0.4856, -3.172, 26.14), (0.4856, -4.236, 26.55), (0.4856, -3.285, 26.57), (0.4856, -4.184, 26.93), (0.4856, -3.465, 26.95), (0.4856, -4.078, 27.26), (0.4856, -3.667, 27.27), (0.4856, -4.452, 25.35), (0.4856, -4.489, 25.07), (0.4856, -2.107, 16.24), (0.4856, -2.11, 10.95), (0.4856, -2.104, 12.67), (0.56, -14.55, 27.57), (0.4856, -7.415, 16.72), (0.4856, -2.099, 16.8), (0.4856, -4.2, 11.47), (0.4856, -2.103, 11.44), (0.4856, -4.002, 5.233), (0.4856, -2.171, 5.198), (0.4856, -3.041, 25.17), (0.4856, -2.855, 24.68), (0.4856, -3.978, 10.65), (0.4856, -4.596, 11.78), (0.4856, -5.535, 11.76), (0.4856, -5.974, 11.77), (0.4856, -6.396, 11.87), (0.4856, -6.691, 12.0), (0.4856, -7.128, 12.38), (0.4856, -7.391, 12.91), (0.4856, -7.481, 13.42), (1.143, -6.67, 24.41), (1.008, -15.41, 20.15), (1.143, -5.887, 24.17), (1.143, -5.29, 24.22), (1.143, -4.895, 24.33), (1.143, -4.591, 24.63), (1.143, -2.071, 24.0), (1.143, -4.318, 26.13), (1.143, -3.172, 26.14), (1.143, -4.236, 26.55), (1.143, -3.285, 26.57), (1.143, -4.184, 26.93), (1.143, -3.465, 26.95), (1.143, -4.078, 27.26), (1.143, -3.667, 27.27), (1.143, -4.452, 25.35), (1.143, -4.489, 25.07), (1.143, -2.107, 16.24), (1.143, -2.11, 10.95), (1.143, -2.104, 12.67), (1.143, -14.55, 27.4), (0.7979, -7.415, 17.03), (1.143, -2.099, 16.8), (1.143, -4.031, 11.47), (1.143, -2.103, 11.44), (1.143, -3.833, 5.233), (1.143, -2.171, 5.198), (1.143, -3.041, 25.17), (1.143, -2.855, 24.68), (1.143, -3.809, 10.65), (0.7216, -4.596, 11.78), (0.7216, -5.535, 11.76), (0.7216, -5.974, 11.77), (0.7216, -6.396, 11.87), (0.7216, -6.691, 12.0), (0.7216, -7.128, 12.38), (0.7216, -7.391, 12.91), (0.7216, -7.481, 13.42), (1.593, -3.913, 24.32), (1.593, -4.038, 16.84), (1.593, -3.875, 26.13), (1.593, -3.884, 26.56), (1.593, -3.88, 26.93), (1.593, -3.839, 27.35), (1.593, -3.476, 11.47), (1.593, -3.246, 5.226), (1.593, -3.954, 25.31), (1.593, -3.962, 24.99), (1.593, -3.456, 16.27), (1.593, -3.214, 10.71), (1.593, -3.471, 12.69), (0.06566, -3.246, 5.226), (0.06566, -3.839, 27.35), (0.4856, -3.839, 27.35), (0.4856, -3.246, 5.226), (1.143, -3.839, 27.35), (1.143, -3.246, 5.226), (1.466, -4.39, 16.85), (1.539, -3.754, 11.47), (1.51, -3.484, 5.23), (1.472, -3.731, 16.27), (1.51, -3.456, 10.68), (1.472, -3.748, 12.7), (1.593, -4.252, 24.36), (1.593, -4.065, 26.13), (1.593, -4.06, 26.56), (1.593, -4.032, 26.93), (1.593, -3.958, 27.35), (1.593, -4.171, 25.33), (1.593, -4.205, 25.03), (0.06566, -3.642, 5.23), (0.06566, -3.958, 27.35), (0.4856, -3.958, 27.35), (0.4856, -3.624, 5.23), (1.143, -3.958, 27.35), (1.143, -3.54, 5.23), (1.75, -6.613, 17.68), (1.773, -7.349, 17.82), (1.701, -15.34, 21.05), (1.678, -6.019, 17.7), (1.678, -5.188, 17.58), (1.63, -4.728, 17.53), (1.593, -2.096, 17.44), (0.06566, -2.096, 17.44), (0.06566, -15.34, 20.36), (0.4856, -15.34, 20.53), (0.4856, -2.096, 17.44), (1.143, -15.34, 20.78), (1.143, -2.096, 17.44), (1.593, -4.027, 17.51), (1.635, -4.377, 17.52), (1.427, -14.71, 20.19), (1.671, -13.86, 27.03), (0.06566, -14.71, 19.37), (0.06566, -13.86, 27.66), (0.4856, -14.71, 19.57), (0.56, -13.86, 27.53), (0.9896, -14.71, 19.88), (1.143, -13.86, 27.36), (1.707, -14.63, 20.77), (1.671, -8.013, 24.81), (1.271, -8.778, 17.87), (0.06566, -8.778, 17.06), (0.06566, -8.013, 25.44), (0.4856, -8.778, 17.26), (0.56, -8.013, 25.31), (0.8337, -8.778, 17.56), (1.143, -8.013, 25.14), (1.761, -8.71, 18.37), (-1.462, -4.519, 24.73), (-1.462, -2.523, 24.32), (0.06566, -4.54, 24.85), (0.06566, -2.523, 24.32), (-0.3543, -4.54, 24.85), (-0.3543, -2.523, 24.32), (-1.012, -4.54, 24.85), (-1.012, -2.523, 24.32), (-1.462, -3.938, 24.65), (-1.462, -4.228, 24.69), (1.593, -4.519, 24.73), (1.593, -2.523, 24.32), (0.4856, -4.54, 24.85), (0.4856, -2.523, 24.32), (1.143, -4.54, 24.85), (1.143, -2.523, 24.32), (1.593, -3.938, 24.65), (1.593, -4.228, 24.69), (-0.4419, 1.083, 1.526), (-0.208, 1.713, 1.526), (-0.4419, 1.129, 0.1678), (-0.1911, 1.342, 0.1678), (-0.1078, 1.083, 1.526), (-0.1078, 1.501, 0.1678), (-0.1078, 2.021, 1.526), (-0.1078, 1.129, 0.1678), (0.02722, 1.129, 0.1678), (0.02722, 1.629, 0.1678), (0.02722, 1.083, 1.526), (0.02722, 2.149, 1.526), (-0.4419, 1.083, 1.231), (-0.208, 1.713, 1.231), (-0.1078, 2.021, 1.231), (-0.1078, 1.083, 1.231), (0.02722, 2.149, 1.231), (0.02722, 1.083, 1.231), (-0.208, 1.482, 0.6454), (-0.4419, 1.083, 0.6454), (-0.1078, 1.765, 0.6454), (-0.1078, 1.083, 0.6454), (0.02722, 1.892, 0.6454), (0.02722, 1.083, 0.6454)], [], [(16, 1, 3, 17), (18, 7, 1, 16), (1, 7, 10, 8), (2, 4, 6, 0), (17, 3, 5, 19), (11, 9, 13, 15), (7, 5, 11, 10), (5, 3, 9, 11), (3, 1, 8, 9), (15, 13, 12, 14), (9, 8, 12, 13), (10, 11, 15, 14), (8, 10, 14, 12), (34, 4, 22, 37), (33, 18, 16, 35), (35, 16, 17, 32), (20, 23, 27, 24), (32, 17, 20, 36), (17, 19, 23, 20), (4, 2, 21, 22), (26, 25, 29, 30), (22, 21, 25, 26), (37, 22, 26, 39), (36, 20, 24, 38), (40, 28, 31, 41), (39, 26, 30, 41), (38, 24, 28, 40), (24, 27, 31, 28), (25, 38, 40, 29), (27, 39, 41, 31), (29, 40, 41, 30), (21, 36, 38, 25), (23, 37, 39, 27), (2, 32, 36, 21), (0, 35, 32, 2), (6, 33, 35, 0), (19, 34, 37, 23), (42, 43, 45, 44), (66, 67, 49, 48), (48, 49, 47, 46), (85, 79, 43, 42), (42, 44, 50, 51), (84, 45, 43, 79), (52, 53, 57, 56), (48, 46, 53, 52), (85, 42, 51, 86), (66, 48, 52, 70), (56, 57, 61, 60), (51, 50, 54, 55), (86, 51, 55, 87), (70, 52, 56, 72), (88, 59, 63, 89), (55, 54, 58, 59), (87, 55, 59, 88), (72, 56, 60, 74), (76, 64, 65, 77), (74, 60, 64, 76), (60, 61, 65, 64), (59, 58, 62, 63), (82, 74, 76, 83), (83, 76, 77, 89), (81, 72, 74, 82), (57, 73, 75, 61), (61, 75, 77, 65), (80, 70, 72, 81), (53, 71, 73, 57), (78, 66, 70, 80), (46, 68, 71, 53), (49, 67, 69, 47), (46, 47, 69, 68), (78, 84, 67, 66), (44, 45, 84, 78), (44, 78, 80, 50), (50, 80, 81, 54), (54, 81, 82, 58), (62, 83, 89, 63), (58, 82, 83, 62), (73, 87, 88, 75), (75, 88, 89, 77), (71, 86, 87, 73), (68, 85, 86, 71), (67, 84, 79, 69), (68, 69, 79, 85), (90, 91, 93, 92), (92, 93, 95, 97), (100, 101, 96, 94), (94, 96, 91, 90), (95, 93, 91, 96), (92, 97, 94, 90), (97, 98, 100, 94), (99, 95, 96, 101), (97, 95, 99, 98), (103, 104, 136, 135), (112, 113, 145, 144), (121, 122, 154, 153), (130, 131, 163, 162), (108, 109, 141, 140), (117, 118, 150, 149), (126, 127, 159, 158), (104, 105, 137, 136), (113, 114, 146, 145), (122, 123, 155, 154), (131, 132, 164, 163), (109, 110, 142, 141), (118, 119, 151, 150), (127, 128, 160, 159), (105, 106, 138, 137), (114, 115, 147, 146), (123, 124, 156, 155), (132, 133, 165, 164), (110, 111, 143, 142), (119, 120, 152, 151), (128, 129, 161, 160), (106, 107, 139, 138), (115, 116, 148, 147), (102, 103, 135, 134), (124, 125, 157, 156), (133, 102, 134, 165), (111, 112, 144, 143), (120, 121, 153, 152), (129, 130, 162, 161), (107, 108, 140, 139), (116, 117, 149, 148), (125, 126, 158, 157), (133, 197, 166, 102), (132, 196, 197, 133), (131, 195, 196, 132), (130, 194, 195, 131), (129, 193, 194, 130), (128, 192, 193, 129), (127, 191, 192, 128), (126, 190, 191, 127), (125, 189, 190, 126), (124, 188, 189, 125), (123, 187, 188, 124), (122, 186, 187, 123), (121, 185, 186, 122), (120, 184, 185, 121), (119, 183, 184, 120), (118, 182, 183, 119), (117, 181, 182, 118), (116, 180, 181, 117), (115, 179, 180, 116), (114, 178, 179, 115), (113, 177, 178, 114), (112, 176, 177, 113), (111, 175, 176, 112), (110, 174, 175, 111), (109, 173, 174, 110), (108, 172, 173, 109), (107, 171, 172, 108), (106, 170, 171, 107), (105, 169, 170, 106), (104, 168, 169, 105), (103, 167, 168, 104), (102, 166, 167, 103), (248, 205, 342, 346), (318, 304, 199, 198), (264, 300, 331, 330), (230, 240, 344, 345), (296, 202, 337, 340), (319, 203, 205, 320), (321, 207, 206, 307), (323, 237, 207, 321), (237, 240, 206, 207), (244, 204, 208, 245), (307, 206, 209, 309), (246, 210, 212, 247), (245, 208, 210, 246), (309, 209, 211, 311), (311, 211, 213, 313), (288, 226, 228, 290), (293, 238, 229, 291), (286, 224, 226, 288), (283, 219, 221, 284), (284, 221, 224, 286), (302, 297, 219, 283), (281, 214, 216, 274), (281, 273, 215, 214), (294, 249, 235, 292), (241, 232, 233, 242), (242, 233, 234, 243), (240, 230, 232, 241), (204, 244, 343, 341), (324, 248, 231, 322), (206, 240, 241, 209), (211, 242, 243, 213), (209, 241, 242, 211), (292, 235, 238, 293), (198, 199, 335, 334), (322, 231, 237, 323), (320, 205, 248, 324), (203, 295, 339, 338), (290, 228, 249, 294), (232, 245, 246, 233), (233, 246, 247, 234), (230, 244, 245, 232), (312, 260, 272, 316), (276, 265, 271, 280), (278, 268, 270, 279), (314, 267, 269, 315), (280, 271, 268, 278), (316, 272, 267, 314), (303, 317, 262, 251), (303, 251, 263, 318), (325, 299, 253, 305), (306, 254, 256, 308), (305, 253, 254, 306), (308, 256, 258, 310), (315, 269, 261, 313), (310, 258, 260, 312), (289, 259, 261, 291), (287, 257, 259, 289), (285, 255, 257, 287), (279, 270, 266, 277), (277, 266, 255, 285), (275, 264, 265, 276), (301, 300, 264, 275), (274, 282, 252, 263), (216, 217, 282, 274), (298, 301, 275, 218), (218, 275, 276, 220), (222, 277, 285, 223), (239, 279, 277, 222), (223, 285, 287, 225), (225, 287, 289, 227), (227, 289, 291, 229), (250, 280, 278, 236), (236, 278, 279, 239), (220, 276, 280, 250), (260, 290, 294, 272), (267, 292, 293, 269), (272, 294, 292, 267), (251, 262, 273, 281), (251, 281, 274, 263), (299, 302, 283, 253), (254, 284, 286, 256), (253, 283, 284, 254), (256, 286, 288, 258), (269, 293, 291, 261), (258, 288, 290, 260), (252, 282, 302, 299), (215, 273, 301, 298), (273, 262, 300, 301), (304, 252, 299, 325), (282, 217, 297, 302), (237, 231, 347, 348), (317, 201, 295, 326), (262, 317, 326, 300), (199, 304, 325, 296), (210, 310, 312, 212), (243, 315, 313, 213), (208, 308, 310, 210), (202, 305, 306, 204), (204, 306, 308, 208), (296, 325, 305, 202), (200, 303, 318, 198), (200, 201, 317, 303), (247, 316, 314, 234), (234, 314, 315, 243), (212, 312, 316, 247), (265, 320, 324, 271), (268, 322, 323, 270), (271, 324, 322, 268), (259, 311, 313, 261), (257, 309, 311, 259), (255, 307, 309, 257), (270, 323, 321, 266), (266, 321, 307, 255), (264, 319, 320, 265), (203, 319, 329, 328), (263, 252, 304, 318), (332, 327, 328, 329), (331, 332, 329, 330), (326, 295, 327, 332), (295, 203, 328, 327), (300, 326, 332, 331), (319, 264, 330, 329), (348, 347, 363, 364), (340, 337, 353, 356), (335, 340, 356, 351), (338, 339, 355, 354), (347, 346, 362, 363), (339, 336, 352, 355), (345, 344, 360, 361), (201, 200, 333, 336), (231, 248, 346, 347), (295, 201, 336, 339), (240, 237, 348, 344), (199, 296, 340, 335), (202, 204, 341, 337), (205, 203, 338, 342), (244, 230, 345, 343), (200, 198, 334, 333), (350, 351, 352, 349), (355, 356, 353, 354), (354, 353, 357, 358), (362, 359, 361, 363), (363, 361, 360, 364), (358, 357, 359, 362), (352, 351, 356, 355), (333, 334, 350, 349), (344, 348, 364, 360), (337, 341, 357, 353), (334, 335, 351, 350), (343, 345, 361, 359), (342, 338, 354, 358), (346, 342, 358, 362), (341, 343, 359, 357), (336, 333, 349, 352), (415, 513, 509, 372), (485, 365, 366, 471), (431, 497, 498, 467), (397, 512, 511, 407), (463, 507, 504, 369), (486, 487, 372, 370), (488, 474, 373, 374), (490, 488, 374, 404), (404, 374, 373, 407), (411, 412, 375, 371), (474, 476, 376, 373), (413, 414, 379, 377), (412, 413, 377, 375), (476, 478, 378, 376), (478, 480, 380, 378), (455, 457, 395, 393), (460, 458, 396, 405), (453, 455, 393, 391), (450, 451, 388, 386), (451, 453, 391, 388), (469, 450, 386, 464), (448, 441, 383, 381), (448, 381, 382, 440), (461, 459, 402, 416), (408, 409, 400, 399), (409, 410, 401, 400), (407, 408, 399, 397), (371, 508, 510, 411), (491, 489, 398, 415), (373, 376, 408, 407), (378, 380, 410, 409), (376, 378, 409, 408), (459, 460, 405, 402), (365, 501, 502, 366), (489, 490, 404, 398), (487, 491, 415, 372), (370, 505, 506, 462), (457, 461, 416, 395), (399, 400, 413, 412), (400, 401, 414, 413), (397, 399, 412, 411), (479, 483, 439, 427), (443, 447, 438, 432), (445, 446, 437, 435), (481, 482, 436, 434), (447, 445, 435, 438), (483, 481, 434, 439), (470, 418, 429, 484), (470, 485, 430, 418), (492, 472, 420, 466), (473, 475, 423, 421), (472, 473, 421, 420), (475, 477, 425, 423), (482, 480, 428, 436), (477, 479, 427, 425), (456, 458, 428, 426), (454, 456, 426, 424), (452, 454, 424, 422), (446, 444, 433, 437), (444, 452, 422, 433), (442, 443, 432, 431), (468, 442, 431, 467), (441, 430, 419, 449), (383, 441, 449, 384), (465, 385, 442, 468), (385, 387, 443, 442), (389, 390, 452, 444), (406, 389, 444, 446), (390, 392, 454, 452), (392, 394, 456, 454), (394, 396, 458, 456), (417, 403, 445, 447), (403, 406, 446, 445), (387, 417, 447, 443), (427, 439, 461, 457), (434, 436, 460, 459), (439, 434, 459, 461), (418, 448, 440, 429), (418, 430, 441, 448), (466, 420, 450, 469), (421, 423, 453, 451), (420, 421, 451, 450), (423, 425, 455, 453), (436, 428, 458, 460), (425, 427, 457, 455), (419, 466, 469, 449), (382, 465, 468, 440), (440, 468, 467, 429), (471, 492, 466, 419), (449, 469, 464, 384), (404, 515, 514, 398), (484, 493, 462, 368), (429, 467, 493, 484), (366, 463, 492, 471), (377, 379, 479, 477), (410, 380, 480, 482), (375, 377, 477, 475), (369, 371, 473, 472), (371, 375, 475, 473), (463, 369, 472, 492), (367, 365, 485, 470), (367, 470, 484, 368), (414, 401, 481, 483), (401, 410, 482, 481), (379, 414, 483, 479), (432, 438, 491, 487), (435, 437, 490, 489), (438, 435, 489, 491), (426, 428, 480, 478), (424, 426, 478, 476), (422, 424, 476, 474), (437, 433, 488, 490), (433, 422, 474, 488), (431, 432, 487, 486), (370, 495, 496, 486), (430, 485, 471, 419), (499, 496, 495, 494), (498, 497, 496, 499), (493, 499, 494, 462), (462, 494, 495, 370), (467, 498, 499, 493), (486, 496, 497, 431), (515, 531, 530, 514), (507, 523, 520, 504), (502, 518, 523, 507), (505, 521, 522, 506), (514, 530, 529, 513), (506, 522, 519, 503), (512, 528, 527, 511), (368, 503, 500, 367), (398, 514, 513, 415), (462, 506, 503, 368), (407, 511, 515, 404), (366, 502, 507, 463), (369, 504, 508, 371), (372, 509, 505, 370), (411, 510, 512, 397), (367, 500, 501, 365), (517, 516, 519, 518), (522, 521, 520, 523), (521, 525, 524, 520), (529, 530, 528, 526), (530, 531, 527, 528), (525, 529, 526, 524), (519, 522, 523, 518), (500, 516, 517, 501), (511, 527, 531, 515), (504, 520, 524, 508), (501, 517, 518, 502), (510, 526, 528, 512), (509, 525, 521, 505), (513, 529, 525, 509), (508, 524, 526, 510), (503, 519, 516, 500), (556, 533, 535, 557), (535, 539, 543, 540), (558, 539, 537, 559), (559, 537, 533, 556), (534, 538, 536, 532), (539, 535, 533, 537), (540, 543, 547, 544), (557, 535, 540, 560), (558, 538, 542, 561), (538, 534, 541, 542), (563, 546, 550, 565), (560, 540, 544, 562), (561, 542, 546, 563), (542, 541, 545, 546), (548, 551, 555, 552), (546, 545, 549, 550), (544, 547, 551, 548), (562, 544, 548, 564), (566, 552, 555, 567), (564, 548, 552, 566), (565, 550, 554, 567), (550, 549, 553, 554), (551, 565, 567, 555), (549, 564, 566, 553), (553, 566, 567, 554), (545, 562, 564, 549), (543, 561, 563, 547), (541, 560, 562, 545), (547, 563, 565, 551), (539, 558, 561, 543), (534, 557, 560, 541), (536, 559, 556, 532), (538, 558, 559, 536), (532, 556, 557, 534), (615, 569, 571, 616), (616, 571, 576, 617), (722, 712, 569, 615), (605, 573, 578, 607), (605, 606, 572, 573), (733, 575, 574, 714), (599, 598, 574, 575), (599, 575, 579, 600), (647, 641, 580, 618), (711, 570, 577, 715), (743, 638, 592, 717), (608, 582, 586, 609), (645, 643, 583, 601), (646, 644, 582, 608), (744, 642, 581, 716), (602, 587, 591, 603), (619, 584, 588, 620), (618, 580, 584, 619), (601, 583, 587, 602), (588, 610, 650, 653), (610, 590, 651, 650), (609, 586, 590, 610), (717, 592, 593, 718), (718, 593, 594, 719), (638, 639, 593, 592), (639, 640, 594, 593), (792, 946, 893, 786), (740, 620, 655, 746), (758, 885, 886, 759), (759, 886, 890, 760), (793, 954, 885, 758), (756, 880, 883, 757), (787, 901, 881, 781), (788, 909, 879, 780), (778, 876, 877, 755), (780, 879, 901, 787), (603, 591, 654, 652), (582, 601, 602, 586), (586, 602, 603, 590), (644, 645, 601, 582), (573, 599, 600, 578), (573, 572, 598, 599), (909, 788, 844, 1168), (584, 609, 610, 588), (760, 890, 965, 768), (641, 646, 608, 580), (580, 608, 609, 584), (571, 569, 606, 605), (571, 605, 607, 576), (764, 928, 982, 775), (636, 634, 614, 613), (635, 636, 613, 612), (742, 635, 612, 739), (764, 763, 921, 928), (623, 618, 619, 624), (624, 619, 620, 625), (648, 647, 618, 623), (723, 722, 615, 626), (621, 616, 617, 622), (626, 615, 616, 621), (633, 626, 621, 627), (627, 621, 622, 628), (724, 723, 626, 633), (649, 648, 623, 629), (630, 624, 625, 631), (629, 623, 624, 630), (725, 640, 661, 727), (614, 634, 660, 662), (581, 629, 630, 585), (585, 630, 631, 589), (642, 649, 629, 581), (732, 724, 633, 568), (570, 627, 628, 577), (568, 633, 627, 570), (716, 581, 635, 742), (581, 585, 636, 635), (585, 589, 634, 636), (631, 625, 663, 658), (640, 614, 662, 661), (613, 614, 640, 639), (612, 613, 639, 638), (739, 612, 638, 743), (577, 628, 649, 642), (628, 622, 648, 649), (622, 617, 647, 648), (576, 607, 646, 641), (578, 600, 645, 644), (757, 883, 954, 793), (715, 577, 642, 744), (607, 578, 644, 646), (600, 579, 643, 645), (617, 576, 641, 647), (653, 650, 596, 604), (655, 653, 604, 657), (746, 655, 657, 751), (651, 652, 597, 611), (768, 965, 971, 771), (620, 588, 653, 655), (590, 603, 652, 651), (750, 596, 611, 747), (749, 597, 656, 748), (774, 761, 968, 975), (747, 611, 597, 749), (738, 604, 596, 750), (650, 651, 611, 596), (652, 654, 656, 597), (775, 982, 990, 776), (659, 658, 595, 632), (660, 659, 632, 637), (727, 661, 664, 731), (658, 663, 666, 595), (634, 589, 659, 660), (589, 631, 658, 659), (797, 987, 988, 796), (777, 776, 990, 984), (795, 777, 984, 913), (795, 913, 987, 797), (796, 988, 991, 798), (661, 662, 665, 664), (662, 660, 637, 665), (729, 706, 710, 731), (728, 705, 709, 730), (728, 754, 708, 705), (754, 753, 707, 708), (730, 709, 706, 729), (815, 704, 710, 819), (752, 703, 707, 753), (826, 682, 701, 838), (835, 698, 700, 837), (751, 738, 682, 702), (837, 700, 699, 836), (838, 701, 698, 835), (745, 696, 699, 748), (834, 697, 702, 839), (803, 671, 695, 832), (734, 678, 694, 726), (827, 685, 693, 831), (804, 672, 691, 830), (820, 812, 690, 676), (813, 692, 704, 815), (812, 811, 688, 690), (811, 810, 687, 688), (741, 740, 686, 689), (830, 691, 685, 827), (741, 689, 703, 752), (737, 681, 696, 745), (712, 668, 684, 721), (713, 669, 683, 720), (711, 667, 676, 732), (721, 684, 669, 713), (720, 683, 670, 714), (733, 677, 678, 734), (726, 694, 679, 735), (736, 680, 681, 737), (735, 679, 680, 736), (828, 686, 697, 834), (725, 692, 675, 719), (806, 674, 675, 807), (805, 673, 674, 806), (832, 695, 672, 804), (831, 693, 673, 805), (799, 667, 671, 803), (821, 677, 670, 802), (810, 800, 668, 687), (640, 725, 719, 594), (583, 735, 736, 587), (587, 736, 737, 591), (643, 726, 735, 583), (575, 733, 734, 579), (598, 720, 714, 574), (606, 721, 713, 572), (570, 711, 732, 568), (572, 713, 720, 598), (569, 712, 721, 606), (591, 737, 745, 654), (625, 741, 752, 663), (625, 620, 740, 741), (579, 734, 726, 643), (654, 745, 748, 656), (657, 604, 738, 751), (663, 752, 753, 666), (637, 730, 729, 665), (595, 666, 753, 754), (632, 595, 754, 728), (632, 728, 730, 637), (665, 729, 731, 664), (704, 727, 731, 710), (682, 738, 750, 701), (698, 747, 749, 700), (700, 749, 748, 699), (701, 750, 747, 698), (697, 746, 751, 702), (671, 715, 744, 695), (685, 739, 743, 693), (672, 716, 742, 691), (676, 690, 724, 732), (692, 725, 727, 704), (690, 688, 723, 724), (688, 687, 722, 723), (691, 742, 739, 685), (686, 740, 746, 697), (674, 718, 719, 675), (673, 717, 718, 674), (695, 744, 716, 672), (693, 743, 717, 673), (667, 711, 715, 671), (677, 733, 714, 670), (687, 668, 712, 722), (779, 789, 845, 843), (880, 756, 781, 881), (876, 778, 782, 882), (947, 766, 784, 891), (953, 767, 783, 884), (891, 784, 785, 892), (892, 785, 786, 893), (921, 763, 769, 967), (943, 765, 762, 914), (929, 922, 789, 790), (937, 929, 790, 791), (946, 792, 794, 983), (877, 937, 791, 755), (884, 783, 765, 943), (914, 762, 766, 947), (882, 782, 767, 953), (967, 769, 774, 975), (973, 773, 770, 969), (972, 772, 771, 971), (969, 770, 772, 972), (968, 761, 773, 973), (983, 794, 798, 991), (817, 796, 798, 819), (816, 795, 797, 818), (816, 842, 777, 795), (842, 841, 776, 777), (818, 797, 796, 817), (840, 775, 776, 841), (839, 826, 761, 774), (833, 768, 771, 836), (822, 757, 793, 814), (829, 828, 763, 764), (829, 764, 775, 840), (825, 760, 768, 833), (800, 779, 788, 809), (801, 780, 787, 808), (799, 778, 755, 820), (809, 788, 780, 801), (808, 787, 781, 802), (821, 756, 757, 822), (814, 793, 758, 823), (824, 759, 760, 825), (823, 758, 759, 824), (813, 792, 786, 807), (692, 813, 807, 675), (679, 823, 824, 680), (680, 824, 825, 681), (694, 814, 823, 679), (677, 821, 822, 678), (683, 808, 802, 670), (684, 809, 801, 669), (667, 799, 820, 676), (669, 801, 808, 683), (668, 800, 809, 684), (681, 825, 833, 696), (689, 829, 840, 703), (689, 686, 828, 829), (678, 822, 814, 694), (696, 833, 836, 699), (702, 682, 826, 839), (703, 840, 841, 707), (709, 818, 817, 706), (708, 707, 841, 842), (705, 708, 842, 816), (705, 816, 818, 709), (706, 817, 819, 710), (789, 779, 800, 810), (756, 821, 802, 781), (778, 799, 803, 782), (766, 831, 805, 784), (767, 832, 804, 783), (784, 805, 806, 785), (785, 806, 807, 786), (763, 828, 834, 769), (765, 830, 827, 762), (790, 789, 810, 811), (791, 790, 811, 812), (792, 813, 815, 794), (755, 791, 812, 820), (783, 804, 830, 765), (762, 827, 831, 766), (782, 803, 832, 767), (769, 834, 839, 774), (773, 838, 835, 770), (772, 837, 836, 771), (770, 835, 837, 772), (761, 826, 838, 773), (794, 815, 819, 798), (1168, 844, 847, 1173), (843, 845, 848, 846), (788, 779, 843, 844), (789, 922, 1169, 845), (846, 878, 1173, 847), (1174, 878, 846, 848), (844, 843, 846, 847), (845, 1169, 1174, 848), (915, 916, 852, 850), (916, 917, 857, 852), (1047, 915, 850, 1037), (902, 904, 859, 854), (902, 854, 853, 903), (1058, 1039, 855, 856), (895, 856, 855, 894), (895, 896, 860, 856), (957, 918, 861, 949), (1036, 1040, 858, 851), (1068, 1042, 873, 944), (905, 906, 867, 863), (955, 897, 864, 951), (956, 905, 863, 952), (1069, 1041, 862, 950), (898, 899, 872, 868), (919, 920, 869, 865), (918, 919, 865, 861), (897, 898, 868, 864), (869, 963, 960, 907), (907, 960, 961, 871), (906, 907, 871, 867), (1042, 1043, 874, 873), (1043, 1044, 875, 874), (944, 873, 874, 945), (945, 874, 875, 948), (1117, 1111, 893, 946), (1065, 1071, 966, 920), (1083, 1084, 886, 885), (1084, 1085, 890, 886), (1118, 1083, 885, 954), (1081, 1082, 883, 880), (1112, 1106, 881, 901), (1113, 1105, 879, 909), (1103, 1080, 877, 876), (1105, 1112, 901, 879), (899, 962, 964, 872), (863, 867, 898, 897), (867, 871, 899, 898), (952, 863, 897, 955), (854, 859, 896, 895), (854, 895, 894, 853), (909, 1168, 1171, 1113), (865, 869, 907, 906), (1085, 1093, 965, 890), (949, 861, 905, 956), (861, 865, 906, 905), (852, 902, 903, 850), (852, 857, 904, 902), (1089, 1100, 982, 928), (941, 911, 912, 939), (940, 910, 911, 941), (1067, 1064, 910, 940), (1089, 928, 921, 1088), (925, 926, 919, 918), (926, 927, 920, 919), (958, 925, 918, 957), (1048, 930, 915, 1047), (923, 924, 917, 916), (930, 923, 916, 915), (938, 931, 923, 930), (931, 932, 924, 923), (1049, 938, 930, 1048), (959, 933, 925, 958), (934, 935, 927, 926), (933, 934, 926, 925), (1050, 1052, 979, 948), (912, 980, 978, 939), (862, 866, 934, 933), (866, 870, 935, 934), (950, 862, 933, 959), (1057, 849, 938, 1049), (851, 858, 932, 931), (849, 851, 931, 938), (1041, 1067, 940, 862), (862, 940, 941, 866), (866, 941, 939, 870), (935, 976, 981, 927), (948, 979, 980, 912), (911, 945, 948, 912), (910, 944, 945, 911), (1064, 1068, 944, 910), (858, 950, 959, 932), (932, 959, 958, 924), (924, 958, 957, 917), (857, 949, 956, 904), (859, 952, 955, 896), (1082, 1118, 954, 883), (1040, 1069, 950, 858), (904, 956, 952, 859), (896, 955, 951, 860), (917, 957, 949, 857), (963, 900, 888, 960), (966, 974, 900, 963), (1071, 1076, 974, 966), (961, 908, 889, 962), (1093, 1096, 971, 965), (920, 966, 963, 869), (871, 961, 962, 899), (1075, 1072, 908, 888), (1074, 1073, 970, 889), (1099, 975, 968, 1086), (1072, 1074, 889, 908), (1063, 1075, 888, 900), (960, 888, 908, 961), (962, 889, 970, 964), (1100, 1101, 990, 982), (977, 936, 887, 976), (978, 942, 936, 977), (1052, 1056, 985, 979), (976, 887, 989, 981), (939, 978, 977, 870), (870, 977, 976, 935), (1122, 1121, 988, 987), (1102, 984, 990, 1101), (1120, 913, 984, 1102), (1120, 1122, 987, 913), (1121, 1123, 991, 988), (979, 985, 986, 980), (980, 986, 942, 978), (1054, 1056, 1035, 1031), (1053, 1055, 1034, 1030), (1053, 1030, 1033, 1079), (1079, 1033, 1032, 1078), (1055, 1054, 1031, 1034), (1140, 1144, 1035, 1029), (1077, 1078, 1032, 1028), (1151, 1163, 1026, 1007), (1160, 1162, 1025, 1023), (1076, 1027, 1007, 1063), (1162, 1161, 1024, 1025), (1163, 1160, 1023, 1026), (1070, 1073, 1024, 1021), (1159, 1164, 1027, 1022), (1128, 1157, 1020, 996), (1059, 1051, 1019, 1003), (1152, 1156, 1018, 1010), (1129, 1155, 1016, 997), (1145, 1001, 1015, 1137), (1138, 1140, 1029, 1017), (1137, 1015, 1013, 1136), (1136, 1013, 1012, 1135), (1066, 1014, 1011, 1065), (1155, 1152, 1010, 1016), (1066, 1077, 1028, 1014), (1062, 1070, 1021, 1006), (1037, 1046, 1009, 993), (1038, 1045, 1008, 994), (1036, 1057, 1001, 992), (1046, 1038, 994, 1009), (1045, 1039, 995, 1008), (1058, 1059, 1003, 1002), (1051, 1060, 1004, 1019), (1061, 1062, 1006, 1005), (1060, 1061, 1005, 1004), (1153, 1159, 1022, 1011), (1050, 1044, 1000, 1017), (1131, 1132, 1000, 999), (1130, 1131, 999, 998), (1157, 1129, 997, 1020), (1156, 1130, 998, 1018), (1124, 1128, 996, 992), (1146, 1127, 995, 1002), (1135, 1012, 993, 1125), (948, 875, 1044, 1050), (864, 868, 1061, 1060), (868, 872, 1062, 1061), (951, 864, 1060, 1051), (856, 860, 1059, 1058), (894, 855, 1039, 1045), (903, 853, 1038, 1046), (851, 849, 1057, 1036), (853, 894, 1045, 1038), (850, 903, 1046, 1037), (872, 964, 1070, 1062), (927, 981, 1077, 1066), (927, 1066, 1065, 920), (860, 951, 1051, 1059), (964, 970, 1073, 1070), (974, 1076, 1063, 900), (981, 989, 1078, 1077), (942, 986, 1054, 1055), (887, 1079, 1078, 989), (936, 1053, 1079, 887), (936, 942, 1055, 1053), (986, 985, 1056, 1054), (1029, 1035, 1056, 1052), (1007, 1026, 1075, 1063), (1023, 1025, 1074, 1072), (1025, 1024, 1073, 1074), (1026, 1023, 1072, 1075), (1022, 1027, 1076, 1071), (996, 1020, 1069, 1040), (1010, 1018, 1068, 1064), (997, 1016, 1067, 1041), (1001, 1057, 1049, 1015), (1017, 1029, 1052, 1050), (1015, 1049, 1048, 1013), (1013, 1048, 1047, 1012), (1016, 1010, 1064, 1067), (1011, 1022, 1071, 1065), (999, 1000, 1044, 1043), (998, 999, 1043, 1042), (1020, 997, 1041, 1069), (1018, 998, 1042, 1068), (992, 996, 1040, 1036), (1002, 995, 1039, 1058), (1012, 1047, 1037, 993), (1104, 1170, 1172, 1114), (880, 881, 1106, 1081), (876, 882, 1107, 1103), (947, 891, 1109, 1091), (953, 884, 1108, 1092), (891, 892, 1110, 1109), (892, 893, 1111, 1110), (921, 967, 1094, 1088), (943, 914, 1087, 1090), (929, 1115, 1114, 922), (937, 1116, 1115, 929), (946, 983, 1119, 1117), (877, 1080, 1116, 937), (884, 943, 1090, 1108), (914, 947, 1091, 1087), (882, 953, 1092, 1107), (967, 975, 1099, 1094), (973, 969, 1095, 1098), (972, 971, 1096, 1097), (969, 972, 1097, 1095), (968, 973, 1098, 1086), (983, 991, 1123, 1119), (1142, 1144, 1123, 1121), (1141, 1143, 1122, 1120), (1141, 1120, 1102, 1167), (1167, 1102, 1101, 1166), (1143, 1142, 1121, 1122), (1165, 1166, 1101, 1100), (1164, 1099, 1086, 1151), (1158, 1161, 1096, 1093), (1147, 1139, 1118, 1082), (1154, 1089, 1088, 1153), (1154, 1165, 1100, 1089), (1150, 1158, 1093, 1085), (1125, 1134, 1113, 1104), (1126, 1133, 1112, 1105), (1124, 1145, 1080, 1103), (1134, 1126, 1105, 1113), (1133, 1127, 1106, 1112), (1146, 1147, 1082, 1081), (1139, 1148, 1083, 1118), (1149, 1150, 1085, 1084), (1148, 1149, 1084, 1083), (1138, 1132, 1111, 1117), (1017, 1000, 1132, 1138), (1004, 1005, 1149, 1148), (1005, 1006, 1150, 1149), (1019, 1004, 1148, 1139), (1002, 1003, 1147, 1146), (1008, 995, 1127, 1133), (1009, 994, 1126, 1134), (992, 1001, 1145, 1124), (994, 1008, 1133, 1126), (993, 1009, 1134, 1125), (1006, 1021, 1158, 1150), (1014, 1028, 1165, 1154), (1014, 1154, 1153, 1011), (1003, 1019, 1139, 1147), (1021, 1024, 1161, 1158), (1027, 1164, 1151, 1007), (1028, 1032, 1166, 1165), (1034, 1031, 1142, 1143), (1033, 1167, 1166, 1032), (1030, 1141, 1167, 1033), (1030, 1034, 1143, 1141), (1031, 1035, 1144, 1142), (1114, 1135, 1125, 1104), (1081, 1106, 1127, 1146), (1103, 1107, 1128, 1124), (1091, 1109, 1130, 1156), (1092, 1108, 1129, 1157), (1109, 1110, 1131, 1130), (1110, 1111, 1132, 1131), (1088, 1094, 1159, 1153), (1090, 1087, 1152, 1155), (1115, 1136, 1135, 1114), (1116, 1137, 1136, 1115), (1117, 1119, 1140, 1138), (1080, 1145, 1137, 1116), (1108, 1090, 1155, 1129), (1087, 1091, 1156, 1152), (1107, 1092, 1157, 1128), (1094, 1099, 1164, 1159), (1098, 1095, 1160, 1163), (1097, 1096, 1161, 1162), (1095, 1097, 1162, 1160), (1086, 1098, 1163, 1151), (1119, 1123, 1144, 1140), (1168, 1173, 1176, 1171), (1170, 1175, 1177, 1172), (1113, 1171, 1170, 1104), (1114, 1172, 1169, 922), (1175, 1176, 1173, 878), (1174, 1177, 1175, 878), (1171, 1176, 1175, 1170), (1172, 1177, 1174, 1169), (1341, 1182, 1179, 1340), (1365, 1268, 1182, 1360), (1366, 1341, 1180, 1361), (1340, 1179, 1184, 1343), (1343, 1184, 1186, 1344), (1344, 1186, 1188, 1345), (1350, 1346, 1190, 1274), (1351, 1306, 1190, 1346), (1276, 1193, 1195, 1278), (1295, 1204, 1193, 1276), (1334, 1205, 1192, 1330), (1330, 1192, 1194, 1331), (1332, 1196, 1198, 1333), (1331, 1194, 1196, 1332), (1278, 1195, 1197, 1280), (1280, 1197, 1199, 1282), (1317, 1210, 1203, 1313), (1318, 1213, 1201, 1312), (1322, 1313, 1203, 1294), (1297, 1211, 1202, 1293), (1335, 1206, 1205, 1334), (1296, 1207, 1204, 1295), (1611, 1605, 1207, 1296), (1613, 1604, 1206, 1335), (1307, 1191, 1208, 1316), (1291, 1200, 1211, 1297), (1312, 1201, 1210, 1317), (1316, 1208, 1213, 1318), (1212, 1200, 1214, 1215), (1215, 1214, 1216, 1217), (1217, 1216, 1218, 1219), (1219, 1218, 1220, 1221), (1221, 1220, 1222, 1223), (1225, 1224, 1226, 1227), (1223, 1222, 1224, 1225), (1227, 1226, 1228, 1229), (1229, 1228, 1180, 1178), (1267, 1456, 1421, 1251), (1266, 1455, 1456, 1267), (1265, 1454, 1455, 1266), (1264, 1453, 1454, 1265), (1263, 1452, 1453, 1264), (1262, 1451, 1452, 1263), (1260, 1449, 1450, 1261), (1261, 1450, 1451, 1262), (1253, 1437, 1449, 1260), (1247, 1445, 1448, 1249), (1254, 1438, 1447, 1248), (1252, 1427, 1445, 1247), (1608, 1606, 1444, 1246), (1246, 1444, 1441, 1245), (1248, 1447, 1440, 1256), (1241, 1433, 1435, 1243), (1319, 1547, 1436, 1244), (1239, 1431, 1433, 1241), (1237, 1429, 1431, 1239), (1245, 1441, 1429, 1237), (1249, 1448, 1438, 1254), (1234, 1425, 1426, 1235), (1232, 1423, 1424, 1233), (1233, 1424, 1425, 1234), (1362, 1251, 1421, 1597), (1347, 1579, 1420, 1250), (1230, 1419, 1423, 1232), (1268, 1230, 1232, 1270), (1349, 1347, 1250, 1288), (1364, 1289, 1251, 1362), (1271, 1233, 1234, 1272), (1270, 1232, 1233, 1271), (1272, 1234, 1235, 1273), (1287, 1249, 1254, 1292), (1283, 1245, 1237, 1275), (1275, 1237, 1239, 1277), (1277, 1239, 1241, 1279), (1321, 1319, 1244, 1282), (1279, 1241, 1243, 1281), (1286, 1248, 1256, 1294), (1284, 1246, 1245, 1283), (1610, 1608, 1246, 1284), (1290, 1252, 1247, 1285), (1292, 1254, 1248, 1286), (1285, 1247, 1249, 1287), (1291, 1253, 1260, 1298), (1299, 1261, 1262, 1300), (1298, 1260, 1261, 1299), (1300, 1262, 1263, 1301), (1301, 1263, 1264, 1302), (1302, 1264, 1265, 1303), (1303, 1265, 1266, 1304), (1304, 1266, 1267, 1305), (1305, 1267, 1251, 1289), (1437, 1253, 1259, 1446), (1607, 1609, 1258, 1443), (1443, 1258, 1257, 1442), (1446, 1259, 1255, 1439), (1546, 1320, 1256, 1440), (1434, 1242, 1244, 1436), (1432, 1240, 1242, 1434), (1442, 1257, 1238, 1430), (1430, 1238, 1240, 1432), (1578, 1348, 1236, 1428), (1598, 1419, 1230, 1363), (1228, 1305, 1289, 1180), (1226, 1304, 1305, 1228), (1224, 1303, 1304, 1226), (1222, 1302, 1303, 1224), (1220, 1301, 1302, 1222), (1218, 1300, 1301, 1220), (1214, 1298, 1299, 1216), (1216, 1299, 1300, 1218), (1200, 1291, 1298, 1214), (1208, 1285, 1287, 1213), (1201, 1292, 1286, 1210), (1191, 1290, 1285, 1208), (1604, 1610, 1284, 1206), (1206, 1284, 1283, 1205), (1210, 1286, 1294, 1203), (1196, 1279, 1281, 1198), (1311, 1321, 1282, 1199), (1194, 1277, 1279, 1196), (1192, 1275, 1277, 1194), (1205, 1283, 1275, 1192), (1213, 1287, 1292, 1201), (1186, 1272, 1273, 1188), (1179, 1270, 1271, 1184), (1184, 1271, 1272, 1186), (1361, 1180, 1289, 1364), (1342, 1349, 1288, 1183), (1182, 1268, 1270, 1179), (1253, 1291, 1297, 1259), (1609, 1611, 1296, 1258), (1258, 1296, 1295, 1257), (1259, 1297, 1293, 1255), (1320, 1322, 1294, 1256), (1242, 1280, 1282, 1244), (1240, 1278, 1280, 1242), (1257, 1295, 1276, 1238), (1238, 1276, 1278, 1240), (1348, 1350, 1274, 1236), (1363, 1230, 1268, 1365), (1337, 1339, 1322, 1320), (1333, 1338, 1321, 1311), (1565, 1337, 1320, 1546), (1338, 1336, 1319, 1321), (1336, 1566, 1547, 1319), (1326, 1316, 1318, 1328), (1324, 1312, 1317, 1327), (1323, 1307, 1316, 1326), (1605, 1612, 1315, 1207), (1207, 1315, 1314, 1204), (1339, 1325, 1313, 1322), (1328, 1318, 1312, 1324), (1327, 1317, 1313, 1325), (1195, 1309, 1310, 1197), (1197, 1310, 1311, 1199), (1193, 1308, 1309, 1195), (1204, 1314, 1308, 1193), (1352, 1329, 1306, 1351), (1345, 1188, 1329, 1352), (1211, 1327, 1325, 1202), (1212, 1328, 1324, 1200), (1293, 1202, 1325, 1339), (1189, 1323, 1326, 1209), (1200, 1324, 1327, 1211), (1209, 1326, 1328, 1212), (1243, 1435, 1566, 1336), (1281, 1243, 1336, 1338), (1439, 1255, 1337, 1565), (1198, 1281, 1338, 1333), (1255, 1293, 1339, 1337), (1612, 1613, 1335, 1315), (1315, 1335, 1334, 1314), (1309, 1331, 1332, 1310), (1310, 1332, 1333, 1311), (1308, 1330, 1331, 1309), (1314, 1334, 1330, 1308), (1189, 1345, 1352, 1323), (1323, 1352, 1351, 1307), (1252, 1290, 1350, 1348), (1181, 1269, 1349, 1342), (1427, 1252, 1348, 1578), (1269, 1231, 1347, 1349), (1231, 1422, 1579, 1347), (1307, 1351, 1346, 1191), (1290, 1191, 1346, 1350), (1187, 1344, 1345, 1189), (1185, 1343, 1344, 1187), (1178, 1340, 1343, 1185), (1360, 1182, 1341, 1366), (1180, 1341, 1340, 1178), (1183, 1354, 1359, 1342), (1250, 1356, 1358, 1288), (1181, 1353, 1357, 1269), (1420, 1589, 1356, 1250), (1269, 1357, 1355, 1231), (1231, 1355, 1588, 1422), (1342, 1359, 1353, 1181), (1288, 1358, 1354, 1183), (1354, 1360, 1366, 1359), (1356, 1363, 1365, 1358), (1353, 1361, 1364, 1357), (1589, 1598, 1363, 1356), (1357, 1364, 1362, 1355), (1355, 1362, 1597, 1588), (1359, 1366, 1361, 1353), (1358, 1365, 1360, 1354), (1572, 1571, 1368, 1371), (1602, 1595, 1371, 1495), (1603, 1596, 1369, 1572), (1571, 1574, 1373, 1368), (1574, 1575, 1375, 1373), (1575, 1576, 1377, 1375), (1583, 1501, 1379, 1577), (1584, 1577, 1379, 1533), (1503, 1505, 1384, 1382), (1522, 1503, 1382, 1393), (1563, 1559, 1381, 1394), (1559, 1560, 1383, 1381), (1561, 1562, 1387, 1385), (1560, 1561, 1385, 1383), (1505, 1507, 1386, 1384), (1507, 1509, 1388, 1386), (1544, 1540, 1392, 1399), (1545, 1539, 1390, 1402), (1551, 1521, 1392, 1540), (1524, 1520, 1391, 1400), (1564, 1563, 1394, 1395), (1523, 1522, 1393, 1396), (1619, 1523, 1396, 1615), (1621, 1564, 1395, 1614), (1534, 1543, 1397, 1380), (1518, 1524, 1400, 1389), (1539, 1544, 1399, 1390), (1543, 1545, 1402, 1397), (1401, 1404, 1403, 1389), (1404, 1406, 1405, 1403), (1406, 1408, 1407, 1405), (1408, 1410, 1409, 1407), (1410, 1412, 1411, 1409), (1414, 1416, 1415, 1413), (1412, 1414, 1413, 1411), (1416, 1418, 1417, 1415), (1418, 1367, 1369, 1417), (1494, 1478, 1421, 1456), (1493, 1494, 1456, 1455), (1492, 1493, 1455, 1454), (1491, 1492, 1454, 1453), (1490, 1491, 1453, 1452), (1489, 1490, 1452, 1451), (1487, 1488, 1450, 1449), (1488, 1489, 1451, 1450), (1480, 1487, 1449, 1437), (1474, 1476, 1448, 1445), (1481, 1475, 1447, 1438), (1479, 1474, 1445, 1427), (1616, 1473, 1444, 1606), (1473, 1472, 1441, 1444), (1475, 1483, 1440, 1447), (1468, 1470, 1435, 1433), (1548, 1471, 1436, 1547), (1466, 1468, 1433, 1431), (1464, 1466, 1431, 1429), (1472, 1464, 1429, 1441), (1476, 1481, 1438, 1448), (1461, 1462, 1426, 1425), (1459, 1460, 1424, 1423), (1460, 1461, 1425, 1424), (1599, 1597, 1421, 1478), (1580, 1477, 1420, 1579), (1457, 1459, 1423, 1419), (1495, 1497, 1459, 1457), (1582, 1515, 1477, 1580), (1601, 1599, 1478, 1516), (1498, 1499, 1461, 1460), (1497, 1498, 1460, 1459), (1499, 1500, 1462, 1461), (1514, 1519, 1481, 1476), (1510, 1502, 1464, 1472), (1502, 1504, 1466, 1464), (1504, 1506, 1468, 1466), (1550, 1509, 1471, 1548), (1506, 1508, 1470, 1468), (1513, 1521, 1483, 1475), (1511, 1510, 1472, 1473), (1618, 1511, 1473, 1616), (1517, 1512, 1474, 1479), (1519, 1513, 1475, 1481), (1512, 1514, 1476, 1474), (1518, 1525, 1487, 1480), (1526, 1527, 1489, 1488), (1525, 1526, 1488, 1487), (1527, 1528, 1490, 1489), (1528, 1529, 1491, 1490), (1529, 1530, 1492, 1491), (1530, 1531, 1493, 1492), (1531, 1532, 1494, 1493), (1532, 1516, 1478, 1494), (1437, 1446, 1486, 1480), (1607, 1443, 1485, 1617), (1443, 1442, 1484, 1485), (1446, 1439, 1482, 1486), (1546, 1440, 1483, 1549), (1434, 1436, 1471, 1469), (1432, 1434, 1469, 1467), (1442, 1430, 1465, 1484), (1430, 1432, 1467, 1465), (1578, 1428, 1463, 1581), (1598, 1600, 1457, 1419), (1417, 1369, 1516, 1532), (1415, 1417, 1532, 1531), (1413, 1415, 1531, 1530), (1411, 1413, 1530, 1529), (1409, 1411, 1529, 1528), (1407, 1409, 1528, 1527), (1403, 1405, 1526, 1525), (1405, 1407, 1527, 1526), (1389, 1403, 1525, 1518), (1397, 1402, 1514, 1512), (1390, 1399, 1513, 1519), (1380, 1397, 1512, 1517), (1614, 1395, 1511, 1618), (1395, 1394, 1510, 1511), (1399, 1392, 1521, 1513), (1385, 1387, 1508, 1506), (1538, 1388, 1509, 1550), (1383, 1385, 1506, 1504), (1381, 1383, 1504, 1502), (1394, 1381, 1502, 1510), (1402, 1390, 1519, 1514), (1375, 1377, 1500, 1499), (1368, 1373, 1498, 1497), (1373, 1375, 1499, 1498), (1596, 1601, 1516, 1369), (1573, 1372, 1515, 1582), (1371, 1368, 1497, 1495), (1480, 1486, 1524, 1518), (1617, 1485, 1523, 1619), (1485, 1484, 1522, 1523), (1486, 1482, 1520, 1524), (1549, 1483, 1521, 1551), (1469, 1471, 1509, 1507), (1467, 1469, 1507, 1505), (1484, 1465, 1503, 1522), (1465, 1467, 1505, 1503), (1581, 1463, 1501, 1583), (1600, 1602, 1495, 1457), (1568, 1549, 1551, 1570), (1562, 1538, 1550, 1569), (1565, 1546, 1549, 1568), (1569, 1550, 1548, 1567), (1567, 1548, 1547, 1566), (1555, 1557, 1545, 1543), (1553, 1556, 1544, 1539), (1552, 1555, 1543, 1534), (1615, 1396, 1542, 1620), (1396, 1393, 1541, 1542), (1570, 1551, 1540, 1554), (1557, 1553, 1539, 1545), (1556, 1554, 1540, 1544), (1384, 1386, 1537, 1536), (1386, 1388, 1538, 1537), (1382, 1384, 1536, 1535), (1393, 1382, 1535, 1541), (1585, 1584, 1533, 1558), (1576, 1585, 1558, 1377), (1400, 1391, 1554, 1556), (1401, 1389, 1553, 1557), (1520, 1570, 1554, 1391), (1378, 1398, 1555, 1552), (1389, 1400, 1556, 1553), (1398, 1401, 1557, 1555), (1470, 1567, 1566, 1435), (1508, 1569, 1567, 1470), (1439, 1565, 1568, 1482), (1387, 1562, 1569, 1508), (1482, 1568, 1570, 1520), (1620, 1542, 1564, 1621), (1542, 1541, 1563, 1564), (1536, 1537, 1561, 1560), (1537, 1538, 1562, 1561), (1535, 1536, 1560, 1559), (1541, 1535, 1559, 1563), (1378, 1552, 1585, 1576), (1552, 1534, 1584, 1585), (1479, 1581, 1583, 1517), (1370, 1573, 1582, 1496), (1427, 1578, 1581, 1479), (1496, 1582, 1580, 1458), (1458, 1580, 1579, 1422), (1534, 1380, 1577, 1584), (1517, 1583, 1577, 1380), (1376, 1378, 1576, 1575), (1374, 1376, 1575, 1574), (1367, 1374, 1574, 1571), (1595, 1603, 1572, 1371), (1369, 1367, 1571, 1572), (1372, 1573, 1594, 1587), (1477, 1515, 1593, 1591), (1370, 1496, 1592, 1586), (1420, 1477, 1591, 1589), (1496, 1458, 1590, 1592), (1458, 1422, 1588, 1590), (1573, 1370, 1586, 1594), (1515, 1372, 1587, 1593), (1587, 1594, 1603, 1595), (1591, 1593, 1602, 1600), (1586, 1592, 1601, 1596), (1589, 1591, 1600, 1598), (1592, 1590, 1599, 1601), (1590, 1588, 1597, 1599), (1594, 1586, 1596, 1603), (1593, 1587, 1595, 1602), (1212, 1401, 1398, 1209), (1215, 1404, 1401, 1212), (1217, 1406, 1404, 1215), (1219, 1408, 1406, 1217), (1221, 1410, 1408, 1219), (1223, 1412, 1410, 1221), (1225, 1414, 1412, 1223), (1225, 1227, 1416, 1414), (1229, 1418, 1416, 1227), (1178, 1367, 1418, 1229), (1185, 1374, 1367, 1178), (1187, 1376, 1374, 1185), (1189, 1378, 1376, 1187), (1209, 1398, 1378, 1189), (1533, 1620, 1621, 1558), (1379, 1615, 1620, 1533), (1463, 1617, 1619, 1501), (1377, 1614, 1618, 1500), (1428, 1607, 1617, 1463), (1500, 1618, 1616, 1462), (1462, 1616, 1606, 1426), (1558, 1621, 1614, 1377), (1501, 1619, 1615, 1379), (1306, 1329, 1613, 1612), (1190, 1306, 1612, 1605), (1236, 1274, 1611, 1609), (1188, 1273, 1610, 1604), (1428, 1236, 1609, 1607), (1273, 1235, 1608, 1610), (1235, 1426, 1606, 1608), (1329, 1188, 1604, 1613), (1274, 1190, 1605, 1611), (1641, 1640, 1625, 1624), (1624, 1625, 1627, 1629), (1632, 1633, 1628, 1626), (1626, 1628, 1623, 1622), (1636, 1635, 1623, 1628), (1634, 1637, 1626, 1622), (1637, 1639, 1632, 1626), (1638, 1636, 1628, 1633), (1629, 1627, 1631, 1630), (1644, 1642, 1636, 1638), (1643, 1645, 1639, 1637), (1641, 1643, 1637, 1634), (1642, 1640, 1635, 1636), (1622, 1623, 1635, 1634), (1627, 1625, 1640, 1642), (1624, 1629, 1643, 1641), (1629, 1630, 1645, 1643), (1631, 1627, 1642, 1644), (1634, 1635, 1640, 1641)])
me_cylinder.materials.append(mat_material)
me_cylinder.use_remesh_preserve_volume = False
me_cylinder.use_remesh_preserve_attributes = False
me_cylinder.use_mirror_vertex_groups = False
me_cylinder.update()

# ---- objects
ob_cylinder = bpy.data.objects.new('Cylinder', me_cylinder)
ob_lamp = bpy.data.objects.new('Lamp', light_lamp)
ob_camera = bpy.data.objects.new('Camera', cam_camera)

# ---- transforms, parenting, visibility, modifiers, constraints
ob_cylinder.location = (-0.01871, 3.979, 1.778)
ob_cylinder.rotation_euler = (1.571, -0.0, 0.0)
ob_cylinder.scale = (0.2849, 0.2849, 0.2849)
ob_cylinder.lineart.crease_threshold = 0.0
ob_lamp.location = (4.076, 1.005, 5.904)
ob_lamp.rotation_euler = (0.6503, 0.05522, 1.866)
ob_lamp.lock_rotations_4d = False
ob_lamp.empty_display_type = 'ARROWS'
ob_lamp.color = (0.0, 0.0, 0.0, 0.0)
ob_lamp.lineart.crease_threshold = 0.0
ob_camera.location = (7.481, -6.508, 5.344)
ob_camera.rotation_euler = (1.109, 0.0, 0.8149)
ob_camera.lock_rotations_4d = False
ob_camera.empty_display_type = 'ARROWS'
ob_camera.color = (0.0, 0.0, 0.0, 0.0)
ob_camera.display_type = 'WIRE'
ob_camera.lineart.crease_threshold = 0.0

# ---- collection membership
col_collection_1.objects.link(ob_cylinder)
col_collection_1.objects.link(ob_lamp)
col_collection_1.objects.link(ob_camera)

# ---- scene / render settings (as saved in the file)
scene.camera = ob_camera
scene.frame_start = 1; scene.frame_end = 250; scene.frame_set(1)
scene.render.engine = 'BLENDER_EEVEE_NEXT'
scene.render.resolution_percentage = 50
scene.render.dither_intensity = 0.0
scene.cycles.use_denoising = False
scene.cycles.samples = 128
scene.cycles.sampling_pattern = 'TABULATED_SOBOL'
scene.cycles.light_sampling_threshold = 0.0
scene.cycles.use_adaptive_sampling = False
scene.cycles.use_light_tree = False
scene.cycles.blur_glossy = 0.0
scene.cycles.sample_clamp_indirect = 0.0
scene.view_settings.view_transform = 'Standard'
bpy.context.view_layer.update()
